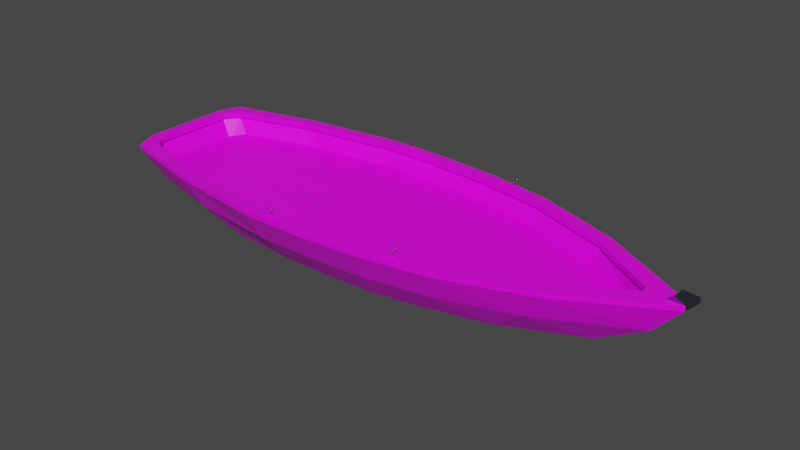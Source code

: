 # Source: FlatBoat.blend  (saved by Blender 2.92.15; exported with 4.5.12 LTS)
import bpy
from mathutils import Matrix  # noqa: F401  (used for matrix-valued properties, if any)

bpy.ops.wm.read_factory_settings(use_empty=True)
scene = bpy.context.scene
scene.name = 'Scene'

# ---- collections
col_collection = bpy.data.collections.new('Collection'); scene.collection.children.link(col_collection)

# ---- images (referenced by path relative to the original .blend; pixels are not part of the script)
import os
ASSET_DIR = os.environ.get("B2B_ASSET_DIR", "")  # directory of the original .blend (textures are referenced by path, not embedded)
HERE = os.path.dirname(os.path.abspath(__file__))  # packed textures are extracted next to this script under _unpacked/

def load_image(name, relpath, width, height, colorspace="sRGB"):
    """Load a texture the original file referenced (path relative to the .blend, or extracted next to this script)."""
    p = next((c for c in (os.path.join(HERE, relpath), os.path.join(ASSET_DIR, relpath)) if relpath and os.path.exists(c)), "")
    if p:
        img = bpy.data.images.load(p, check_existing=True)
        img.name = name
    else:  # same state as the original file: an image datablock whose file is absent (Cycles renders it pink)
        img = bpy.data.images.new(name, width, height)
        img.source = "FILE"
        img.filepath = "//" + (relpath or name)
    img.colorspace_settings.name = colorspace
    return img
img_walnut2_jpg = load_image('walnut2.jpg', 'walnut2.jpg', 1024, 1024, 'sRGB')

# ---- materials (node trees are filled in below, after node groups)
mat_wood1 = bpy.data.materials.new('Wood1')
mat_wood1.alpha_threshold = 0.0
mat_wood1.use_transparent_shadow = False
mat_wood1.line_color = (0.0, 0.0, 0.0, 1.0)
mat_metal1 = bpy.data.materials.new('Metal1')
mat_metal1.use_transparent_shadow = False

# ---- material node trees
mat_wood1.use_nodes = True; mat_wood1.node_tree.nodes.clear()
_N = mat_wood1.node_tree.nodes; _L = mat_wood1.node_tree.links
n0 = _N.new('ShaderNodeOutputMaterial'); n0.name = 'Material Output'; n0.location = (300, 300)
n1 = _N.new('ShaderNodeBsdfPrincipled'); n1.name = 'Principled BSDF'; n1.location = (10, 300)
n1.distribution = 'GGX'
n1.subsurface_method = 'BURLEY'
n1.inputs[2].default_value = 0.4
n1.inputs[3].default_value = 1.45
n1.inputs[27].default_value = (0.0, 0.0, 0.0, 1.0)
n1.inputs[28].default_value = 1.0
n2 = _N.new('ShaderNodeTexImage'); n2.name = 'Image Texture'; n2.location = (-378, 235)
n2.image = img_walnut2_jpg
_L.new(n1.outputs[0], n0.inputs[0])
_L.new(n2.outputs[0], n1.inputs[0])
n0.is_active_output = True
mat_metal1.use_nodes = True; mat_metal1.node_tree.nodes.clear()
_N = mat_metal1.node_tree.nodes; _L = mat_metal1.node_tree.links
n0 = _N.new('ShaderNodeBsdfPrincipled'); n0.name = 'Principled BSDF'; n0.location = (10, 300)
n0.distribution = 'GGX'
n0.subsurface_method = 'BURLEY'
n0.inputs[0].default_value = (0.2893, 0.349, 0.42, 1.0)
n0.inputs[1].default_value = 1.0
n0.inputs[2].default_value = 0.1324
n0.inputs[3].default_value = 1.45
n0.inputs[27].default_value = (0.0, 0.0, 0.0, 1.0)
n0.inputs[28].default_value = 1.0
n1 = _N.new('ShaderNodeOutputMaterial'); n1.name = 'Material Output'; n1.location = (300, 300)
_L.new(n0.outputs[0], n1.inputs[0])
n1.is_active_output = True

# ---- world
world_world = bpy.data.worlds.new('World'); scene.world = world_world
world_world.use_nodes = True; world_world.node_tree.nodes.clear()
_N = world_world.node_tree.nodes; _L = world_world.node_tree.links
n0 = _N.new('ShaderNodeOutputWorld'); n0.name = 'World Output'; n0.location = (300, 300)
n1 = _N.new('ShaderNodeBackground'); n1.name = 'Background'; n1.location = (10, 300)
n1.inputs[0].default_value = (0.05088, 0.05088, 0.05088, 1.0)
_L.new(n1.outputs[0], n0.inputs[0])
n0.is_active_output = True
world_world.color = (0.05088, 0.05088, 0.05088)
world_world.use_sun_shadow = False
world_world.sun_shadow_jitter_overblur = 0.0

# ---- meshes
me_cube_001 = bpy.data.meshes.new('Cube.001')
me_cube_001.from_pydata([(-1.011, 0.976, 3.108), (-1.028, 0.976, -3.401), (0.9627, 0.976, 3.108), (0.9627, 0.976, -3.147), (8.102, 0.8167, -1.928), (8.102, 0.8167, 1.889), (8.102, 0.976, -1.928), (8.102, 0.976, 1.889), (5.354, 0.8167, -2.873), (5.291, 0.976, 2.587), (5.291, 0.976, -2.626), (10.31, 0.8167, -0.1143), (10.31, 0.8167, 0.07574), (10.31, 0.976, 0.07574), (10.31, 0.976, -0.1143), (-4.227, 0.976, -2.716), (-4.227, 0.976, 2.677), (-6.908, 0.8167, 1.911), (-7.265, 0.8167, 1.402), (-7.265, 0.976, 1.402), (-6.908, 0.976, 1.911), (-6.908, 0.976, -1.95), (-7.265, 0.976, -1.441), (-7.265, 0.8167, -1.441), (-6.908, 0.8167, -1.95), (3.132, 0.976, -2.991), (3.132, 0.976, 2.952), (-0.5445, -1.022, 2.124), (-0.5445, -1.022, -2.163), (0.9767, -1.022, 2.119), (0.9767, -1.022, -2.157), (6.4, -1.022, -1.228), (6.4, -1.022, 1.189), (4.31, -1.022, 1.741), (4.31, -1.022, -1.78), (8.884, -1.022, 0.05299), (8.884, -1.022, -0.09156), (-3.013, -1.022, -1.998), (-3.013, -1.022, 1.96), (-5.482, -1.022, 0.8994), (-5.244, -1.022, 1.371), (-5.244, -1.022, -1.41), (-5.482, -1.022, -0.9379), (2.643, -1.022, -2.069), (2.643, -1.022, 2.03), (0.9718, 0.8167, 3.362), (-1.028, 0.8167, 3.362), (-1.028, 0.8167, -3.401), (0.9718, 0.8167, -3.401), (-1.028, 0.976, 3.362), (0.9718, 0.976, 3.362), (0.9718, 0.976, -3.401), (-1.011, 0.976, -3.147), (5.354, 0.8167, 2.834), (-4.274, 0.8167, -2.966), (11.37, 0.976, -0.1143), (7.998, 0.976, -1.694), (-4.274, 0.976, 2.927), (3.163, 0.976, -3.244), (5.354, 0.976, -2.873), (3.163, 0.8167, -3.244), (3.163, 0.8167, 3.205), (3.163, 0.976, 3.205), (5.354, 0.976, 2.834), (11.37, 0.8167, -0.1143), (11.37, 0.8167, 0.07574), (11.37, 0.976, 0.07574), (7.998, 0.976, 1.656), (-4.274, 0.8167, 2.927), (-4.274, 0.976, -2.966), (-7.52, 0.8167, 1.453), (-7.207, 0.8167, 2.209), (-7.207, 0.976, 2.209), (-7.52, 0.976, 1.453), (-7.52, 0.976, -1.491), (-7.207, 0.976, -2.248), (-7.207, 0.8167, -2.248), (-7.52, 0.8167, -1.491), (8.884, -0.8237, -0.1143), (8.884, -0.8237, 0.07574), (-5.244, -0.8237, 1.371), (-5.482, -0.8237, 0.8994), (-5.482, -0.8237, -0.9379), (-5.244, -0.8237, -1.41), (10.84, 0.976, -0.1143), (10.84, 0.976, 0.07574), (11.68, 1.13, -0.1143), (11.68, 1.13, 0.07574), (11.64, 1.255, 0.07574), (11.64, 1.255, -0.1143), (11.15, 1.289, -0.1143), (11.15, 1.289, 0.07574), (11.07, 1.132, 0.07574), (11.07, 1.132, -0.1143), (11.52, 1.132, 0.07574), (11.52, 1.132, -0.1143), (11.52, 0.9731, -0.1143), (11.52, 0.9731, 0.07574), (10.51, -0.1049, -0.1064), (7.512, -0.1049, -1.642), (4.992, -0.1049, -2.422), (2.983, -0.1049, -2.766), (0.9742, -0.1049, -2.894), (-0.8596, -0.1049, -2.897), (-3.836, -0.1049, -2.584), (-6.525, -0.1049, -1.904), (-6.812, -0.1049, -1.264), (-6.812, -0.1049, 1.226), (-6.525, -0.1049, 1.865), (-3.836, -0.1049, 2.546), (-0.8596, -0.1049, 2.858), (0.9742, -0.1049, 2.855), (2.983, -0.1049, 2.727), (4.992, -0.1049, 2.384), (7.512, -0.1049, 1.604), (10.51, -0.1049, 0.06785), (9.957, -0.001424, 0.07574), (9.957, -0.001424, -0.1143), (-6.369, -0.001424, -1.749), (-6.369, -0.001424, 1.71), (-6.679, -0.001424, 1.199), (-6.679, -0.001424, -1.238), (0.9572, 0.8167, 2.956), (-1.001, 0.8167, 2.956), (-1.001, 0.8167, -2.995), (0.9572, 0.8167, -2.995), (-1.001, 0.976, 2.956), (0.9572, 0.976, 2.956), (0.9572, 0.976, -2.995), (-1.001, 0.976, -2.995), (5.253, 0.8167, 2.44), (7.934, 0.8167, 1.518), (-4.196, 0.8167, -2.567), (10.18, 0.976, -0.1143), (7.934, 0.976, -1.557), (-4.196, 0.976, 2.528), (3.114, 0.976, -2.84), (5.253, 0.976, -2.478), (3.114, 0.8167, -2.84), (3.114, 0.8167, 2.802), (3.114, 0.976, 2.802), (5.253, 0.976, 2.44), (10.18, 0.8167, -0.1143), (10.18, 0.8167, 0.07574), (10.18, 0.976, 0.07574), (7.934, 0.976, 1.518), (7.934, 0.8167, -1.557), (5.253, 0.8167, -2.478), (-4.196, 0.8167, 2.528), (-4.196, 0.976, -2.567), (-7.121, 0.8167, 1.356), (-6.82, 0.8167, 1.787), (-6.82, 0.976, 1.787), (-7.121, 0.976, 1.356), (-7.121, 0.976, -1.395), (-6.82, 0.976, -1.826), (-6.82, 0.8167, -1.826), (-7.121, 0.8167, -1.395), (-6.864, 0.8167, -1.888), (10.25, 0.8167, 0.07574), (-7.193, 0.8167, 1.379), (-7.193, 0.8167, -1.418), (10.25, 0.8167, -0.1143), (-6.864, 0.8167, 1.849), (-1.07, 0.8167, 3.1), (-0.9515, 0.8167, 3.108), (-1.07, 0.8167, -3.139), (-0.9515, 0.8167, -3.147), (0.904, 0.8167, 3.108), (1.021, 0.8167, 3.104), (1.021, 0.8167, -3.142), (0.904, 0.8167, -3.147), (5.23, 0.8167, 2.597), (5.348, 0.8167, 2.567), (-4.287, 0.8167, 2.66), (-4.163, 0.8167, 2.686), (-4.163, 0.8167, -2.724), (-4.287, 0.8167, -2.698), (3.191, 0.8167, -2.981), (3.073, 0.8167, -2.995), (3.073, 0.8167, 2.957), (3.191, 0.8167, 2.942), (7.936, 0.8167, 1.677), (8.05, 0.8167, 1.62), (8.05, 0.8167, -1.659), (7.936, 0.8167, -1.716), (5.348, 0.8167, -2.606), (5.23, 0.8167, -2.636), (-0.6042, -0.8237, 2.12), (-0.4846, -0.8237, 2.124), (-0.5445, -0.8237, 2.066), (-0.4846, -0.8237, -2.163), (-0.6042, -0.8237, -2.159), (-0.5445, -0.8237, -2.104), (1.035, -0.8237, -2.154), (0.918, -0.8237, -2.157), (0.9767, -0.8237, -2.099), (0.918, -0.8237, 2.119), (1.035, -0.8237, 2.116), (0.9767, -0.8237, 2.06), (6.333, -0.8237, 1.207), (6.462, -0.8237, 1.161), (6.4, -0.8237, 1.13), (6.462, -0.8237, -1.2), (6.333, -0.8237, -1.245), (6.4, -0.8237, -1.169), (-3.075, -0.8237, 1.943), (-2.947, -0.8237, 1.964), (-3.013, -0.8237, 1.901), (4.37, -0.8237, -1.764), (4.248, -0.8237, -1.791), (4.31, -0.8237, -1.721), (4.248, -0.8237, 1.752), (4.37, -0.8237, 1.726), (4.31, -0.8237, 1.683), (2.702, -0.8237, -2.058), (2.583, -0.8237, -2.072), (2.643, -0.8237, -2.01), (2.583, -0.8237, 2.033), (2.702, -0.8237, 2.02), (2.643, -0.8237, 1.971), (-2.947, -0.8237, -2.003), (-3.075, -0.8237, -1.982), (-3.013, -0.8237, -1.94), (-3.872, -0.001424, 2.399), (-3.747, -0.001424, 2.422), (-0.9099, -0.001424, 2.72), (-0.7909, -0.001424, 2.726), (0.9108, -0.001424, 2.723), (1.028, -0.001424, 2.719), (2.908, -0.001424, 2.599), (3.026, -0.001424, 2.586), (4.898, -0.001424, 2.265), (5.018, -0.001424, 2.237), (7.394, -0.001424, 1.502), (7.514, -0.001424, 1.451), (7.514, -0.001424, -1.489), (7.394, -0.001424, -1.541), (5.018, -0.001424, -2.276), (4.898, -0.001424, -2.304), (3.026, -0.001424, -2.624), (2.908, -0.001424, -2.638), (1.028, -0.001424, -2.758), (0.9108, -0.001424, -2.761), (-0.7909, -0.001424, -2.764), (-0.9099, -0.001424, -2.758), (-3.747, -0.001424, -2.461), (-3.872, -0.001424, -2.437), (-4.271, 0.8167, -2.624), (-4.148, 0.8167, -2.65), (-4.199, 0.8167, -2.584), (8.018, 0.8167, 1.552), (7.904, 0.8167, 1.608), (7.941, 0.8167, 1.534), (-1.065, 0.8167, -3.063), (-0.9465, 0.8167, -3.071), (-1.002, 0.8167, -3.012), (0.9013, 0.8167, -3.071), (1.018, 0.8167, -3.067), (0.9578, 0.8167, -3.012), (7.904, 0.8167, -1.647), (8.018, 0.8167, -1.591), (7.941, 0.8167, -1.573), (5.211, 0.8167, -2.562), (5.329, 0.8167, -2.532), (5.258, 0.8167, -2.495), (5.329, 0.8167, 2.494), (5.211, 0.8167, 2.524), (5.258, 0.8167, 2.457), (-4.148, 0.8167, 2.611), (-4.271, 0.8167, 2.586), (-4.199, 0.8167, 2.545), (-0.9465, 0.8167, 3.032), (-1.065, 0.8167, 3.024), (-1.002, 0.8167, 2.974), (3.064, 0.8167, -2.92), (3.182, 0.8167, -2.906), (3.116, 0.8167, -2.857), (3.182, 0.8167, 2.867), (3.064, 0.8167, 2.881), (3.116, 0.8167, 2.819), (1.018, 0.8167, 3.028), (0.9013, 0.8167, 3.032), (0.9578, 0.8167, 2.974), (-0.6028, -0.7987, 2.087), (-0.4832, -0.7987, 2.09), (-0.4832, -0.7987, -2.129), (-0.6028, -0.7987, -2.125), (1.034, -0.7989, -2.12), (0.917, -0.7989, -2.124), (0.917, -0.7989, 2.085), (1.034, -0.7989, 2.082), (6.321, -0.7976, 1.176), (6.45, -0.7976, 1.131), (6.45, -0.7976, -1.169), (6.321, -0.7976, -1.215), (-3.069, -0.7993, 1.91), (-2.941, -0.7993, 1.931), (4.362, -0.7979, -1.732), (4.241, -0.7979, -1.758), (4.241, -0.7979, 1.72), (4.362, -0.7979, 1.693), (2.698, -0.799, -2.025), (2.58, -0.799, -2.038), (2.58, -0.799, 2.0), (2.698, -0.799, 1.986), (-2.941, -0.7993, -1.969), (-3.069, -0.7993, -1.948), (-3.865, 0.01741, 2.362), (-3.74, 0.02008, 2.387), (-0.908, 0.0197, 2.683), (-0.7891, 0.02063, 2.69), (0.9097, 0.01989, 2.687), (1.027, 0.02, 2.683), (2.904, 0.02012, 2.564), (3.022, 0.01924, 2.549), (4.89, 0.02159, 2.231), (5.009, 0.01988, 2.202), (7.381, 0.02202, 1.47), (7.499, 0.019, 1.417), (7.499, 0.019, -1.456), (7.381, 0.02202, -1.509), (5.009, 0.01988, -2.241), (4.89, 0.02159, -2.27), (3.022, 0.01924, -2.588), (2.904, 0.02012, -2.602), (1.027, 0.02, -2.722), (0.9097, 0.01989, -2.726), (-0.7891, 0.02063, -2.729), (-0.908, 0.0197, -2.722), (-3.74, 0.02008, -2.426), (-3.865, 0.01741, -2.401), (0.9027, 0.8167, -3.109), (1.02, 0.8167, -3.104), (-4.279, 0.8167, 2.622), (-4.156, 0.8167, 2.648), (-1.068, 0.8167, 3.062), (-0.9493, 0.8167, 3.07), (1.02, 0.8167, 3.066), (3.069, 0.8167, 2.919), (3.186, 0.8167, 2.905), (5.221, 0.8167, 2.561), (5.339, 0.8167, 2.531), (7.92, 0.8167, -1.681), (8.034, 0.8167, -1.625), (5.339, 0.8167, -2.569), (5.221, 0.8167, -2.599), (3.186, 0.8167, -2.943), (3.068, 0.8167, -2.957), (0.9027, 0.8167, 3.07), (8.034, 0.8167, 1.586), (7.92, 0.8167, 1.643), (-4.156, 0.8167, -2.687), (-4.279, 0.8167, -2.661), (-1.067, 0.8167, -3.101), (-0.949, 0.8167, -3.109), (-3.015, 0.06771, 2.652), (-3.015, 0.1903, 2.652), (-3.015, 0.06771, -2.698), (-3.015, 0.1903, -2.698), (-1.815, 0.06771, 2.799), (-1.815, 0.1903, 2.799), (-1.815, 0.06771, -2.844), (-1.815, 0.1903, -2.844), (-6.02, 0.06771, 1.964), (-6.02, 0.1903, 1.964), (-6.02, 0.06771, -2.009), (-6.02, 0.1903, -2.009), (-4.696, 0.06771, 2.299), (-4.696, 0.1903, 2.299), (-4.696, 0.06771, -2.344), (-4.696, 0.1903, -2.344), (7.329, 0.06771, 1.69), (7.329, 0.1903, 1.69), (7.329, 0.06771, -1.736), (7.329, 0.1903, -1.736), (6.032, 0.06771, 2.148), (6.032, 0.1903, 2.148), (6.032, 0.06771, -2.194), (6.032, 0.1903, -2.194), (-0.3191, 0.8949, 3.316), (-0.3191, 1.01, 3.316), (-0.3191, 0.8949, 3.154), (-0.3191, 1.01, 3.154), (0.2665, 0.8949, 3.316), (0.2665, 1.01, 3.316), (0.2665, 0.8949, 3.154), (0.2665, 1.01, 3.154), (-0.117, 0.8949, 3.154), (0.06445, 0.8949, 3.154), (0.06445, 1.057, 3.154), (-0.117, 1.057, 3.154), (0.06445, 0.8949, 3.316), (-0.117, 0.8949, 3.316), (-0.117, 1.057, 3.316), (0.06445, 1.057, 3.316), (0.05141, 1.165, 3.248), (0.04361, 1.171, 3.243), (0.04168, 1.172, 3.232), (0.04708, 1.168, 3.224), (0.05574, 1.161, 3.224), (0.06114, 1.157, 3.232), (0.05922, 1.158, 3.243), (-0.02626, 1.127, 3.248), (-0.02626, 1.137, 3.243), (-0.02626, 1.14, 3.232), (-0.02626, 1.133, 3.224), (-0.02626, 1.122, 3.224), (-0.02626, 1.115, 3.232), (-0.02626, 1.117, 3.243), (-0.1039, 1.165, 3.248), (-0.09612, 1.171, 3.243), (-0.09419, 1.172, 3.232), (-0.09959, 1.168, 3.224), (-0.1083, 1.161, 3.224), (-0.1137, 1.157, 3.232), (-0.1117, 1.158, 3.243), (-0.1231, 1.249, 3.248), (-0.1134, 1.246, 3.243), (-0.111, 1.246, 3.232), (-0.1177, 1.247, 3.224), (-0.1285, 1.25, 3.224), (-0.1352, 1.251, 3.232), (-0.1328, 1.251, 3.243), (-0.06936, 1.316, 3.248), (-0.06503, 1.307, 3.243), (-0.06396, 1.305, 3.232), (-0.06696, 1.311, 3.224), (-0.07176, 1.321, 3.224), (-0.07476, 1.327, 3.232), (-0.07369, 1.325, 3.243), (0.01685, 1.316, 3.248), (0.01251, 1.307, 3.243), (0.01144, 1.305, 3.232), (0.01444, 1.311, 3.224), (0.01925, 1.321, 3.224), (0.02225, 1.327, 3.232), (0.02118, 1.325, 3.243), (0.07059, 1.249, 3.248), (0.06086, 1.246, 3.243), (0.05846, 1.246, 3.232), (0.06519, 1.247, 3.224), (0.07599, 1.25, 3.224), (0.08273, 1.251, 3.232), (0.08033, 1.251, 3.243), (-0.02626, 1.127, 3.247), (-0.03478, 1.127, 3.243), (-0.03688, 1.127, 3.232), (-0.03099, 1.127, 3.224), (-0.02153, 1.127, 3.224), (-0.01563, 1.127, 3.232), (-0.01774, 1.127, 3.243), (-0.02626, 1.051, 3.247), (-0.03478, 1.051, 3.243), (-0.03688, 1.051, 3.232), (-0.03099, 1.051, 3.224), (-0.02153, 1.051, 3.224), (-0.01563, 1.051, 3.232), (-0.01774, 1.051, 3.243), (-0.3191, 0.8949, -3.114), (-0.3191, 1.01, -3.114), (-0.3191, 0.8949, -3.276), (-0.3191, 1.01, -3.276), (0.2665, 0.8949, -3.114), (0.2665, 1.01, -3.114), (0.2665, 0.8949, -3.276), (0.2665, 1.01, -3.276), (-0.117, 0.8949, -3.276), (0.06445, 0.8949, -3.276), (0.06445, 1.057, -3.276), (-0.117, 1.057, -3.276), (0.06445, 0.8949, -3.114), (-0.117, 0.8949, -3.114), (-0.117, 1.057, -3.114), (0.06445, 1.057, -3.114), (0.05141, 1.165, -3.182), (0.04361, 1.171, -3.187), (0.04168, 1.172, -3.198), (0.04708, 1.168, -3.206), (0.05574, 1.161, -3.206), (0.06114, 1.157, -3.198), (0.05922, 1.158, -3.187), (-0.02626, 1.127, -3.182), (-0.02626, 1.137, -3.187), (-0.02626, 1.14, -3.198), (-0.02626, 1.133, -3.206), (-0.02626, 1.122, -3.206), (-0.02626, 1.115, -3.198), (-0.02626, 1.117, -3.187), (-0.1039, 1.165, -3.182), (-0.09612, 1.171, -3.187), (-0.09419, 1.172, -3.198), (-0.09959, 1.168, -3.206), (-0.1083, 1.161, -3.206), (-0.1137, 1.157, -3.198), (-0.1117, 1.158, -3.187), (-0.1231, 1.249, -3.182), (-0.1134, 1.246, -3.187), (-0.111, 1.246, -3.198), (-0.1177, 1.247, -3.206), (-0.1285, 1.25, -3.206), (-0.1352, 1.251, -3.198), (-0.1328, 1.251, -3.187), (-0.06936, 1.316, -3.182), (-0.06503, 1.307, -3.187), (-0.06396, 1.305, -3.198), (-0.06696, 1.311, -3.206), (-0.07176, 1.321, -3.206), (-0.07476, 1.327, -3.198), (-0.07369, 1.325, -3.187), (0.01685, 1.316, -3.182), (0.01251, 1.307, -3.187), (0.01144, 1.305, -3.198), (0.01444, 1.311, -3.206), (0.01925, 1.321, -3.206), (0.02225, 1.327, -3.198), (0.02118, 1.325, -3.187), (0.07059, 1.249, -3.182), (0.06086, 1.246, -3.187), (0.05846, 1.246, -3.198), (0.06519, 1.247, -3.206), (0.07599, 1.25, -3.206), (0.08273, 1.251, -3.198), (0.08033, 1.251, -3.187), (-0.02626, 1.127, -3.183), (-0.03478, 1.127, -3.187), (-0.03688, 1.127, -3.198), (-0.03099, 1.127, -3.206), (-0.02153, 1.127, -3.206), (-0.01563, 1.127, -3.198), (-0.01774, 1.127, -3.187), (-0.02626, 1.051, -3.183), (-0.03478, 1.051, -3.187), (-0.03688, 1.051, -3.198), (-0.03099, 1.051, -3.206), (-0.02153, 1.051, -3.206), (-0.01563, 1.051, -3.198), (-0.01774, 1.051, -3.187), (3.926, 0.8949, -2.837), (3.926, 1.01, -2.837), (3.953, 0.8949, -2.997), (3.953, 1.01, -2.997), (4.504, 0.8949, -2.739), (4.504, 1.01, -2.739), (4.531, 0.8949, -2.899), (4.531, 1.01, -2.899), (4.153, 0.8949, -2.963), (4.332, 0.8949, -2.933), (4.332, 1.057, -2.933), (4.153, 1.057, -2.963), (4.304, 0.8949, -2.773), (4.126, 0.8949, -2.803), (4.126, 1.057, -2.803), (4.304, 1.057, -2.773), (4.303, 1.165, -2.843), (4.296, 1.171, -2.849), (4.296, 1.172, -2.86), (4.303, 1.168, -2.867), (4.311, 1.161, -2.866), (4.315, 1.157, -2.856), (4.312, 1.158, -2.846), (4.226, 1.127, -2.855), (4.227, 1.137, -2.86), (4.229, 1.14, -2.871), (4.231, 1.133, -2.879), (4.231, 1.122, -2.879), (4.229, 1.115, -2.871), (4.227, 1.117, -2.86), (4.15, 1.165, -2.868), (4.158, 1.171, -2.872), (4.162, 1.172, -2.882), (4.158, 1.168, -2.892), (4.15, 1.161, -2.893), (4.143, 1.157, -2.886), (4.143, 1.158, -2.875), (4.131, 1.249, -2.872), (4.141, 1.246, -2.875), (4.146, 1.246, -2.885), (4.14, 1.247, -2.895), (4.13, 1.25, -2.897), (4.122, 1.251, -2.889), (4.122, 1.251, -2.878), (4.184, 1.316, -2.863), (4.189, 1.307, -2.867), (4.192, 1.305, -2.877), (4.19, 1.311, -2.886), (4.186, 1.321, -2.887), (4.181, 1.327, -2.879), (4.181, 1.325, -2.868), (4.269, 1.316, -2.848), (4.266, 1.307, -2.854), (4.266, 1.305, -2.865), (4.271, 1.311, -2.873), (4.275, 1.321, -2.872), (4.277, 1.327, -2.863), (4.274, 1.325, -2.852), (4.322, 1.249, -2.839), (4.313, 1.246, -2.846), (4.313, 1.246, -2.857), (4.321, 1.247, -2.864), (4.331, 1.25, -2.862), (4.337, 1.251, -2.853), (4.332, 1.251, -2.842), (4.227, 1.127, -2.856), (4.219, 1.127, -2.862), (4.219, 1.127, -2.873), (4.226, 1.127, -2.88), (4.235, 1.127, -2.878), (4.24, 1.127, -2.869), (4.236, 1.127, -2.859), (4.227, 1.051, -2.856), (4.219, 1.051, -2.862), (4.219, 1.051, -2.873), (4.226, 1.051, -2.88), (4.235, 1.051, -2.878), (4.24, 1.051, -2.869), (4.236, 1.051, -2.859), (3.947, 0.8949, 2.954), (3.947, 1.01, 2.954), (3.922, 0.8949, 2.794), (3.922, 1.01, 2.794), (4.525, 0.8949, 2.864), (4.525, 1.01, 2.864), (4.5, 0.8949, 2.704), (4.5, 1.01, 2.704), (4.121, 0.8949, 2.763), (4.3, 0.8949, 2.735), (4.3, 1.057, 2.735), (4.121, 1.057, 2.763), (4.326, 0.8949, 2.895), (4.146, 0.8949, 2.923), (4.146, 1.057, 2.923), (4.326, 1.057, 2.895), (4.302, 1.165, 2.83), (4.294, 1.171, 2.826), (4.29, 1.172, 2.816), (4.294, 1.168, 2.806), (4.303, 1.161, 2.805), (4.309, 1.157, 2.813), (4.309, 1.158, 2.824), (4.225, 1.127, 2.842), (4.225, 1.137, 2.837), (4.223, 1.14, 2.826), (4.222, 1.133, 2.818), (4.222, 1.122, 2.818), (4.223, 1.115, 2.826), (4.225, 1.117, 2.837), (4.149, 1.165, 2.854), (4.156, 1.171, 2.848), (4.156, 1.172, 2.837), (4.149, 1.168, 2.829), (4.141, 1.161, 2.83), (4.137, 1.157, 2.84), (4.14, 1.158, 2.85), (4.13, 1.249, 2.857), (4.139, 1.246, 2.85), (4.139, 1.246, 2.839), (4.131, 1.247, 2.832), (4.121, 1.25, 2.833), (4.115, 1.251, 2.843), (4.119, 1.251, 2.853), (4.183, 1.316, 2.848), (4.186, 1.307, 2.843), (4.186, 1.305, 2.832), (4.181, 1.311, 2.824), (4.177, 1.321, 2.825), (4.175, 1.327, 2.834), (4.178, 1.325, 2.844), (4.268, 1.316, 2.835), (4.263, 1.307, 2.831), (4.26, 1.305, 2.82), (4.262, 1.311, 2.811), (4.267, 1.321, 2.811), (4.271, 1.327, 2.819), (4.271, 1.325, 2.83), (4.321, 1.249, 2.827), (4.311, 1.246, 2.823), (4.307, 1.246, 2.813), (4.312, 1.247, 2.803), (4.323, 1.25, 2.802), (4.331, 1.251, 2.809), (4.33, 1.251, 2.82), (4.225, 1.127, 2.841), (4.216, 1.127, 2.838), (4.212, 1.127, 2.828), (4.217, 1.127, 2.819), (4.226, 1.127, 2.818), (4.233, 1.127, 2.825), (4.233, 1.127, 2.835), (4.225, 1.051, 2.841), (4.216, 1.051, 2.838), (4.212, 1.051, 2.828), (4.217, 1.051, 2.819), (4.226, 1.051, 2.818), (4.233, 1.051, 2.825), (4.233, 1.051, 2.835), (-6.819, -0.7025, 0.1121), (-7.481, 0.8143, 0.1121), (-6.819, -0.7025, -0.1507), (-7.481, 0.8143, -0.1507), (-5.707, -0.8025, 0.1121), (-6.769, -0.0659, 0.1121), (-5.707, -0.8025, -0.1507), (-6.769, -0.0659, -0.1507)], [], [(60, 58, 59, 8), (48, 47, 1, 51), (69, 54, 76, 75), (73, 74, 77, 70), (62, 61, 53, 63), (92, 94, 88, 91), (7, 5, 65, 66), (4, 6, 55, 64), (46, 49, 57, 68), (1, 47, 54, 69), (71, 72, 73, 70), (75, 76, 77, 74), (68, 57, 72, 71), (8, 59, 6, 4), (63, 53, 5, 7), (48, 51, 58, 60), (206, 208, 223, 222, 83, 82, 81, 80), (245, 246, 221, 192), (52, 3, 51, 1), (188, 190, 193, 192, 221, 223, 208, 207), (201, 235, 116, 79), (56, 14, 84, 55, 6), (0, 16, 57, 49), (25, 10, 59, 58), (247, 118, 83, 222), (237, 238, 209, 204), (9, 26, 62, 63), (186, 185, 343, 260, 264, 345), (14, 13, 85, 84), (13, 67, 7, 66, 85), (10, 56, 6, 59), (116, 117, 78, 79), (119, 224, 206, 80), (236, 203, 78, 117), (67, 9, 63, 7), (15, 52, 1, 69), (215, 217, 220, 219, 212, 214, 211, 210), (194, 196, 199, 198, 218, 220, 217, 216), (20, 19, 73, 72), (22, 21, 75, 74), (241, 242, 194, 216), (243, 244, 191, 195), (16, 20, 72, 57), (19, 22, 74, 73), (158, 248, 250, 132, 156), (118, 121, 82, 83), (21, 15, 69, 75), (3, 25, 58, 51), (120, 119, 80, 81), (121, 120, 81, 82), (62, 26, 2, 50), (268, 267, 278, 280, 139, 130), (14, 56, 134, 133), (9, 67, 145, 141), (25, 3, 128, 136), (159, 251, 253, 131, 143), (283, 282, 272, 274, 123, 122), (15, 21, 155, 149), (256, 255, 257, 259, 125, 124), (277, 276, 263, 265, 147, 138), (250, 249, 254, 256, 124, 132), (3, 52, 129, 128), (253, 252, 266, 268, 130, 131), (160, 161, 157, 150), (0, 2, 127, 126), (56, 10, 137, 134), (22, 19, 153, 154), (259, 258, 275, 277, 138, 125), (67, 13, 144, 145), (99, 98, 36, 31), (99, 31, 34, 100), (100, 34, 43, 101), (101, 43, 30, 102), (102, 30, 28, 103), (103, 28, 37, 104), (104, 37, 41, 105), (105, 41, 42, 106), (106, 42, 39, 107), (107, 39, 40, 108), (108, 40, 38, 109), (109, 38, 27, 110), (110, 27, 29, 111), (111, 29, 44, 112), (112, 44, 33, 113), (113, 33, 32, 114), (114, 32, 35, 115), (98, 64, 65, 115), (239, 240, 215, 210), (225, 226, 188, 207), (233, 234, 200, 213), (231, 232, 212, 219), (197, 199, 196, 195, 191, 193, 190, 189), (203, 205, 202, 201, 79, 78), (229, 230, 218, 198), (93, 92, 91, 90), (87, 86, 89, 88), (90, 91, 88, 89), (96, 95, 89, 86), (97, 96, 86, 87), (95, 93, 90, 89), (94, 97, 87, 88), (66, 65, 97, 94), (55, 84, 93, 95), (65, 64, 96, 97), (64, 55, 95, 96), (84, 85, 92, 93), (85, 66, 94, 92), (40, 39, 42, 41), (37, 38, 40, 41), (28, 27, 38, 37), (28, 30, 29, 27), (32, 31, 36, 35), (33, 34, 31, 32), (44, 43, 34, 33), (29, 30, 43, 44), (36, 98, 115, 35), (5, 114, 115, 65), (53, 113, 114, 5), (61, 112, 113, 53), (68, 109, 110, 46), (71, 108, 109, 68), (70, 107, 108, 71), (77, 106, 107, 70), (76, 105, 106, 77), (54, 104, 105, 76), (47, 103, 104, 54), (48, 102, 103, 47), (60, 101, 102, 48), (8, 100, 101, 60), (4, 99, 100, 8), (4, 64, 98, 99), (23, 18, 120, 121), (18, 17, 119, 120), (24, 23, 121, 118), (178, 187, 346, 263, 276, 347), (176, 166, 354, 254, 249, 352), (180, 169, 338, 281, 279, 339), (182, 173, 342, 266, 252, 351), (12, 183, 350, 251, 159), (184, 11, 162, 261, 344), (227, 228, 197, 189), (12, 11, 117, 116), (209, 211, 214, 213, 200, 202, 205, 204), (172, 181, 340, 278, 267, 341), (174, 17, 163, 270, 334), (170, 179, 348, 275, 258, 333), (336, 337, 165, 164), (167, 171, 332, 257, 255, 355), (24, 177, 353, 248, 158), (138, 136, 128, 125), (124, 125, 128, 129), (132, 124, 129, 149), (156, 132, 149, 155), (150, 153, 152, 151), (153, 150, 157, 154), (154, 157, 156, 155), (151, 152, 135, 148), (135, 126, 123, 148), (122, 123, 126, 127), (139, 122, 127, 140), (140, 141, 130, 139), (131, 130, 141, 145), (136, 138, 147, 137), (137, 147, 146, 134), (134, 146, 142, 133), (143, 144, 133, 142), (144, 143, 131, 145), (52, 15, 149, 129), (16, 0, 126, 135), (271, 270, 163, 151, 148), (265, 264, 260, 262, 146, 147), (10, 25, 136, 137), (2, 26, 140, 127), (163, 160, 150, 151), (262, 261, 162, 142, 146), (19, 20, 152, 153), (21, 22, 154, 155), (26, 9, 141, 140), (161, 158, 156, 157), (162, 159, 143, 142), (274, 273, 269, 271, 148, 123), (13, 14, 133, 144), (280, 279, 281, 283, 122, 139), (20, 16, 135, 152), (45, 111, 112, 61), (46, 110, 111, 45), (50, 45, 61, 62), (46, 45, 50, 49), (50, 2, 0, 49), (165, 168, 228, 227), (17, 174, 224, 119), (11, 12, 159, 162), (23, 24, 158, 161), (169, 180, 230, 229), (179, 170, 242, 241), (17, 18, 160, 163), (184, 236, 117, 11), (181, 172, 232, 231), (166, 176, 246, 245), (18, 23, 161, 160), (235, 183, 12, 116), (177, 24, 118, 247), (185, 186, 238, 237), (173, 182, 234, 233), (175, 164, 226, 225), (171, 167, 244, 243), (187, 178, 240, 239), (188, 189, 190), (191, 192, 193), (194, 195, 196), (197, 198, 199), (200, 201, 202), (203, 204, 205), (206, 207, 208), (209, 210, 211), (212, 213, 214), (215, 216, 217), (218, 219, 220), (221, 222, 223), (248, 249, 250), (251, 252, 253), (254, 255, 256), (257, 258, 259), (260, 261, 262), (263, 264, 265), (266, 267, 268), (269, 270, 271), (272, 273, 274), (275, 276, 277), (278, 279, 280), (281, 282, 283), (200, 234, 318, 292), (227, 165, 337, 311), (166, 245, 329, 354), (235, 201, 293, 319), (242, 170, 333, 326), (224, 174, 334, 308), (171, 243, 327, 332), (212, 232, 316, 300), (175, 225, 309, 335), (233, 213, 301, 317), (240, 178, 347, 324), (179, 241, 325, 348), (218, 230, 314, 304), (231, 219, 305, 315), (263, 346, 345, 264), (275, 348, 347, 276), (251, 350, 351, 252), (257, 332, 333, 258), (260, 343, 344, 261), (266, 342, 341, 267), (278, 340, 339, 279), (165, 227, 226, 164), (309, 297, 296, 308), (311, 285, 284, 310), (313, 291, 290, 312), (315, 305, 304, 314), (317, 301, 300, 316), (319, 293, 292, 318), (321, 295, 294, 320), (323, 299, 298, 322), (325, 303, 302, 324), (327, 289, 288, 326), (329, 287, 286, 328), (331, 307, 306, 330), (335, 309, 308, 334), (337, 311, 310, 336), (338, 313, 312, 349), (340, 315, 314, 339), (342, 317, 316, 341), (350, 319, 318, 351), (343, 321, 320, 344), (346, 323, 322, 345), (348, 325, 324, 347), (332, 327, 326, 333), (354, 329, 328, 355), (353, 331, 330, 352), (244, 167, 355, 328), (237, 204, 295, 321), (177, 247, 331, 353), (169, 229, 313, 338), (203, 236, 320, 294), (246, 176, 352, 330), (228, 168, 349, 312), (239, 210, 299, 323), (181, 231, 315, 340), (209, 238, 322, 298), (230, 180, 339, 314), (241, 216, 303, 325), (207, 208, 297), (173, 233, 317, 342), (215, 240, 324, 302), (232, 172, 341, 316), (225, 207, 297, 309), (243, 195, 289, 327), (206, 224, 308, 296), (183, 235, 319, 350), (194, 242, 326, 288), (234, 182, 351, 318), (227, 189, 285, 311), (245, 192, 287, 329), (188, 226, 310, 284), (185, 237, 321, 343), (191, 244, 328, 286), (236, 184, 344, 320), (229, 198, 291, 313), (247, 222, 307, 331), (197, 228, 312, 290), (187, 239, 323, 346), (221, 246, 330, 306), (238, 186, 345, 322), (337, 336, 273, 272), (226, 164, 336, 310), (269, 273, 164, 175, 335), (282, 349, 168, 165, 272), (281, 338, 349, 282), (269, 335, 334, 270), (248, 353, 352, 249), (255, 254, 354, 355), (292, 202, 200), (293, 202, 201), (292, 293, 202), (300, 214, 212), (213, 214, 301), (300, 301, 214), (304, 220, 218), (305, 220, 219), (304, 305, 220), (290, 199, 197), (291, 199, 198), (290, 291, 199), (284, 190, 188), (285, 190, 189), (284, 285, 190), (206, 208, 296), (296, 297, 208), (306, 223, 221), (307, 223, 222), (306, 307, 223), (286, 193, 191), (287, 193, 192), (286, 287, 193), (289, 196, 195), (288, 196, 194), (288, 289, 196), (302, 217, 215), (303, 217, 216), (302, 303, 217), (299, 211, 210), (298, 211, 209), (298, 299, 211), (294, 205, 203), (204, 205, 295), (294, 295, 205), (356, 357, 359, 358), (358, 359, 363, 362), (362, 363, 361, 360), (360, 361, 357, 356), (358, 362, 360, 356), (363, 359, 357, 361), (364, 365, 367, 366), (366, 367, 371, 370), (370, 371, 369, 368), (368, 369, 365, 364), (366, 370, 368, 364), (371, 367, 365, 369), (372, 373, 375, 374), (374, 375, 379, 378), (378, 379, 377, 376), (376, 377, 373, 372), (374, 378, 376, 372), (379, 375, 373, 377), (380, 381, 383, 382), (387, 390, 395, 385), (386, 387, 385, 384), (382, 388, 393, 380), (384, 385, 395, 392), (391, 383, 381, 394), (389, 390, 387, 386), (393, 394, 381, 380), (389, 386, 384, 392), (391, 394, 395, 390), (389, 392, 393, 388), (394, 393, 392, 395), (390, 389, 388, 391), (382, 383, 391, 388), (396, 403, 409, 402), (397, 404, 403, 396), (398, 405, 404, 397), (399, 406, 405, 398), (400, 407, 406, 399), (401, 408, 407, 400), (402, 409, 408, 401), (403, 410, 416, 409), (404, 411, 410, 403), (405, 412, 411, 404), (406, 413, 412, 405), (407, 414, 413, 406), (408, 415, 414, 407), (409, 416, 415, 408), (410, 417, 423, 416), (411, 418, 417, 410), (412, 419, 418, 411), (413, 420, 419, 412), (414, 421, 420, 413), (415, 422, 421, 414), (416, 423, 422, 415), (417, 424, 430, 423), (418, 425, 424, 417), (419, 426, 425, 418), (420, 427, 426, 419), (421, 428, 427, 420), (422, 429, 428, 421), (423, 430, 429, 422), (424, 431, 437, 430), (425, 432, 431, 424), (426, 433, 432, 425), (427, 434, 433, 426), (428, 435, 434, 427), (429, 436, 435, 428), (430, 437, 436, 429), (431, 438, 444, 437), (432, 439, 438, 431), (433, 440, 439, 432), (434, 441, 440, 433), (435, 442, 441, 434), (436, 443, 442, 435), (437, 444, 443, 436), (438, 396, 402, 444), (439, 397, 396, 438), (440, 398, 397, 439), (441, 399, 398, 440), (442, 400, 399, 441), (443, 401, 400, 442), (444, 402, 401, 443), (445, 452, 458, 451), (446, 453, 452, 445), (447, 454, 453, 446), (448, 455, 454, 447), (449, 456, 455, 448), (450, 457, 456, 449), (451, 458, 457, 450), (459, 460, 462, 461), (466, 469, 474, 464), (465, 466, 464, 463), (461, 467, 472, 459), (463, 464, 474, 471), (470, 462, 460, 473), (468, 469, 466, 465), (472, 473, 460, 459), (468, 465, 463, 471), (470, 473, 474, 469), (468, 471, 472, 467), (473, 472, 471, 474), (469, 468, 467, 470), (461, 462, 470, 467), (475, 482, 488, 481), (476, 483, 482, 475), (477, 484, 483, 476), (478, 485, 484, 477), (479, 486, 485, 478), (480, 487, 486, 479), (481, 488, 487, 480), (482, 489, 495, 488), (483, 490, 489, 482), (484, 491, 490, 483), (485, 492, 491, 484), (486, 493, 492, 485), (487, 494, 493, 486), (488, 495, 494, 487), (489, 496, 502, 495), (490, 497, 496, 489), (491, 498, 497, 490), (492, 499, 498, 491), (493, 500, 499, 492), (494, 501, 500, 493), (495, 502, 501, 494), (496, 503, 509, 502), (497, 504, 503, 496), (498, 505, 504, 497), (499, 506, 505, 498), (500, 507, 506, 499), (501, 508, 507, 500), (502, 509, 508, 501), (503, 510, 516, 509), (504, 511, 510, 503), (505, 512, 511, 504), (506, 513, 512, 505), (507, 514, 513, 506), (508, 515, 514, 507), (509, 516, 515, 508), (510, 517, 523, 516), (511, 518, 517, 510), (512, 519, 518, 511), (513, 520, 519, 512), (514, 521, 520, 513), (515, 522, 521, 514), (516, 523, 522, 515), (517, 475, 481, 523), (518, 476, 475, 517), (519, 477, 476, 518), (520, 478, 477, 519), (521, 479, 478, 520), (522, 480, 479, 521), (523, 481, 480, 522), (524, 531, 537, 530), (525, 532, 531, 524), (526, 533, 532, 525), (527, 534, 533, 526), (528, 535, 534, 527), (529, 536, 535, 528), (530, 537, 536, 529), (538, 539, 541, 540), (545, 548, 553, 543), (544, 545, 543, 542), (540, 546, 551, 538), (542, 543, 553, 550), (549, 541, 539, 552), (547, 548, 545, 544), (551, 552, 539, 538), (547, 544, 542, 550), (549, 552, 553, 548), (547, 550, 551, 546), (552, 551, 550, 553), (548, 547, 546, 549), (540, 541, 549, 546), (554, 561, 567, 560), (555, 562, 561, 554), (556, 563, 562, 555), (557, 564, 563, 556), (558, 565, 564, 557), (559, 566, 565, 558), (560, 567, 566, 559), (561, 568, 574, 567), (562, 569, 568, 561), (563, 570, 569, 562), (564, 571, 570, 563), (565, 572, 571, 564), (566, 573, 572, 565), (567, 574, 573, 566), (568, 575, 581, 574), (569, 576, 575, 568), (570, 577, 576, 569), (571, 578, 577, 570), (572, 579, 578, 571), (573, 580, 579, 572), (574, 581, 580, 573), (575, 582, 588, 581), (576, 583, 582, 575), (577, 584, 583, 576), (578, 585, 584, 577), (579, 586, 585, 578), (580, 587, 586, 579), (581, 588, 587, 580), (582, 589, 595, 588), (583, 590, 589, 582), (584, 591, 590, 583), (585, 592, 591, 584), (586, 593, 592, 585), (587, 594, 593, 586), (588, 595, 594, 587), (589, 596, 602, 595), (590, 597, 596, 589), (591, 598, 597, 590), (592, 599, 598, 591), (593, 600, 599, 592), (594, 601, 600, 593), (595, 602, 601, 594), (596, 554, 560, 602), (597, 555, 554, 596), (598, 556, 555, 597), (599, 557, 556, 598), (600, 558, 557, 599), (601, 559, 558, 600), (602, 560, 559, 601), (603, 610, 616, 609), (604, 611, 610, 603), (605, 612, 611, 604), (606, 613, 612, 605), (607, 614, 613, 606), (608, 615, 614, 607), (609, 616, 615, 608), (617, 618, 620, 619), (624, 627, 632, 622), (623, 624, 622, 621), (619, 625, 630, 617), (621, 622, 632, 629), (628, 620, 618, 631), (626, 627, 624, 623), (630, 631, 618, 617), (626, 623, 621, 629), (628, 631, 632, 627), (626, 629, 630, 625), (631, 630, 629, 632), (627, 626, 625, 628), (619, 620, 628, 625), (633, 640, 646, 639), (634, 641, 640, 633), (635, 642, 641, 634), (636, 643, 642, 635), (637, 644, 643, 636), (638, 645, 644, 637), (639, 646, 645, 638), (640, 647, 653, 646), (641, 648, 647, 640), (642, 649, 648, 641), (643, 650, 649, 642), (644, 651, 650, 643), (645, 652, 651, 644), (646, 653, 652, 645), (647, 654, 660, 653), (648, 655, 654, 647), (649, 656, 655, 648), (650, 657, 656, 649), (651, 658, 657, 650), (652, 659, 658, 651), (653, 660, 659, 652), (654, 661, 667, 660), (655, 662, 661, 654), (656, 663, 662, 655), (657, 664, 663, 656), (658, 665, 664, 657), (659, 666, 665, 658), (660, 667, 666, 659), (661, 668, 674, 667), (662, 669, 668, 661), (663, 670, 669, 662), (664, 671, 670, 663), (665, 672, 671, 664), (666, 673, 672, 665), (667, 674, 673, 666), (668, 675, 681, 674), (669, 676, 675, 668), (670, 677, 676, 669), (671, 678, 677, 670), (672, 679, 678, 671), (673, 680, 679, 672), (674, 681, 680, 673), (675, 633, 639, 681), (676, 634, 633, 675), (677, 635, 634, 676), (678, 636, 635, 677), (679, 637, 636, 678), (680, 638, 637, 679), (681, 639, 638, 680), (682, 689, 695, 688), (683, 690, 689, 682), (684, 691, 690, 683), (685, 692, 691, 684), (686, 693, 692, 685), (687, 694, 693, 686), (688, 695, 694, 687), (696, 697, 699, 698), (698, 699, 703, 702), (702, 703, 701, 700), (700, 701, 697, 696), (698, 702, 700, 696), (703, 699, 697, 701)])
me_cube_001.polygons.foreach_set('use_smooth', [0, 0, 0, 0, 0, 0, 0, 0, 0, 0, 0, 0, 0, 0, 0, 0, 0, 0, 0, 0, 0, 0, 0, 0, 0, 0, 0, 0, 0, 0, 0, 0, 0, 0, 0, 0, 0, 0, 0, 0, 0, 0, 0, 0, 0, 0, 0, 0, 0, 0, 0, 0, 0, 0, 0, 0, 0, 0, 0, 0, 0, 0, 0, 0, 0, 0, 0, 0, 0, 0, 0, 0, 0, 0, 0, 0, 0, 0, 0, 0, 0, 0, 0, 0, 0, 0, 0, 0, 0, 0, 0, 0, 0, 0, 0, 0, 0, 0, 0, 0, 0, 0, 0, 0, 0, 0, 0, 0, 0, 0, 0, 0, 0, 0, 0, 0, 0, 0, 0, 0, 0, 0, 0, 0, 0, 0, 0, 0, 0, 0, 0, 0, 0, 0, 0, 0, 0, 0, 0, 0, 0, 0, 0, 0, 0, 0, 0, 0, 0, 0, 0, 0, 0, 0, 0, 0, 0, 0, 0, 0, 0, 0, 0, 0, 0, 0, 0, 0, 0, 0, 0, 0, 0, 0, 0, 0, 0, 0, 0, 0, 0, 0, 0, 0, 0, 0, 0, 0, 0, 0, 0, 0, 0, 0, 0, 0, 0, 0, 0, 0, 0, 0, 0, 0, 0, 0, 0, 0, 0, 0, 0, 0, 0, 0, 0, 0, 0, 0, 0, 0, 0, 0, 0, 0, 0, 0, 0, 0, 0, 0, 0, 0, 0, 0, 0, 0, 0, 0, 0, 0, 0, 0, 0, 0, 0, 0, 0, 0, 0, 0, 0, 0, 0, 0, 0, 0, 0, 0, 0, 0, 0, 0, 0, 0, 0, 0, 0, 0, 0, 0, 0, 0, 0, 0, 0, 0, 0, 0, 0, 0, 0, 0, 0, 0, 0, 0, 0, 0, 0, 0, 0, 0, 0, 0, 0, 0, 0, 0, 0, 0, 0, 0, 0, 0, 0, 0, 0, 0, 0, 0, 0, 0, 0, 0, 0, 0, 0, 0, 0, 0, 0, 0, 0, 0, 0, 0, 0, 0, 0, 0, 0, 0, 0, 0, 0, 0, 0, 0, 0, 0, 0, 0, 0, 0, 0, 0, 0, 0, 0, 0, 0, 0, 0, 0, 0, 0, 0, 0, 0, 0, 0, 0, 0, 0, 0, 0, 0, 0, 0, 0, 0, 0, 0, 0, 0, 0, 0, 0, 0, 0, 0, 0, 0, 0, 0, 0, 1, 1, 1, 1, 1, 1, 1, 1, 1, 1, 1, 1, 1, 1, 1, 1, 1, 1, 1, 1, 1, 1, 1, 1, 1, 1, 1, 1, 1, 1, 1, 1, 1, 1, 1, 1, 1, 1, 1, 1, 1, 1, 1, 1, 1, 1, 1, 1, 1, 1, 1, 1, 1, 1, 1, 1, 0, 0, 0, 0, 0, 0, 0, 0, 0, 0, 0, 0, 0, 0, 1, 1, 1, 1, 1, 1, 1, 1, 1, 1, 1, 1, 1, 1, 1, 1, 1, 1, 1, 1, 1, 1, 1, 1, 1, 1, 1, 1, 1, 1, 1, 1, 1, 1, 1, 1, 1, 1, 1, 1, 1, 1, 1, 1, 1, 1, 1, 1, 1, 1, 1, 1, 1, 1, 1, 1, 0, 0, 0, 0, 0, 0, 0, 0, 0, 0, 0, 0, 0, 0, 1, 1, 1, 1, 1, 1, 1, 1, 1, 1, 1, 1, 1, 1, 1, 1, 1, 1, 1, 1, 1, 1, 1, 1, 1, 1, 1, 1, 1, 1, 1, 1, 1, 1, 1, 1, 1, 1, 1, 1, 1, 1, 1, 1, 1, 1, 1, 1, 1, 1, 1, 1, 1, 1, 1, 1, 0, 0, 0, 0, 0, 0, 0, 0, 0, 0, 0, 0, 0, 0, 1, 1, 1, 1, 1, 1, 1, 1, 1, 1, 1, 1, 1, 1, 1, 1, 1, 1, 1, 1, 1, 1, 1, 1, 1, 1, 1, 1, 1, 1, 1, 1, 1, 1, 1, 1, 1, 1, 1, 1, 1, 1, 1, 1, 1, 1, 1, 1, 1, 1, 1, 1, 1, 1, 1, 1, 0, 0, 0, 0, 0, 0])
me_cube_001.polygons.foreach_set('material_index', [0, 0, 0, 0, 0, 1, 0, 0, 0, 0, 0, 0, 0, 0, 0, 0, 0, 0, 0, 0, 0, 0, 0, 0, 0, 0, 0, 0, 0, 0, 0, 0, 0, 0, 0, 0, 0, 0, 0, 0, 0, 0, 0, 0, 0, 0, 0, 0, 0, 0, 0, 0, 0, 0, 0, 0, 0, 0, 0, 0, 0, 0, 0, 0, 0, 0, 0, 0, 0, 0, 0, 0, 0, 0, 0, 0, 0, 0, 0, 0, 0, 0, 0, 0, 0, 0, 0, 0, 0, 0, 0, 0, 0, 0, 1, 1, 1, 1, 1, 1, 1, 1, 1, 1, 1, 1, 1, 0, 0, 0, 0, 0, 0, 0, 0, 0, 0, 0, 0, 0, 0, 0, 0, 0, 0, 0, 0, 0, 0, 0, 0, 0, 0, 0, 0, 0, 0, 0, 0, 0, 0, 0, 0, 0, 0, 0, 0, 0, 0, 0, 0, 0, 0, 0, 0, 0, 0, 0, 0, 0, 0, 0, 0, 0, 0, 0, 0, 0, 0, 0, 0, 0, 0, 0, 0, 0, 0, 0, 0, 0, 0, 0, 0, 0, 0, 0, 0, 0, 0, 0, 0, 0, 0, 0, 0, 0, 0, 0, 0, 0, 0, 0, 0, 0, 0, 0, 0, 0, 0, 0, 0, 0, 0, 0, 0, 0, 0, 0, 0, 0, 0, 0, 0, 0, 0, 0, 0, 0, 0, 0, 0, 0, 0, 0, 0, 0, 0, 0, 0, 0, 0, 0, 0, 0, 0, 0, 0, 0, 0, 0, 0, 0, 0, 0, 0, 0, 0, 0, 0, 0, 0, 0, 0, 0, 0, 0, 0, 0, 0, 0, 0, 0, 0, 0, 0, 0, 0, 0, 0, 0, 0, 0, 0, 0, 0, 0, 0, 0, 0, 0, 0, 0, 0, 0, 0, 0, 0, 0, 0, 0, 0, 0, 0, 0, 0, 0, 0, 0, 0, 0, 0, 0, 0, 0, 0, 0, 0, 0, 0, 0, 0, 0, 0, 0, 0, 0, 0, 0, 0, 0, 0, 0, 0, 0, 0, 0, 0, 0, 0, 0, 0, 0, 0, 0, 0, 0, 0, 0, 0, 0, 0, 0, 0, 0, 0, 0, 0, 0, 0, 0, 0, 0, 0, 0, 0, 0, 0, 0, 0, 0, 0, 0, 0, 0, 0, 0, 0, 0, 0, 0, 0, 0, 0, 0, 0, 0, 1, 1, 1, 1, 1, 1, 1, 1, 1, 1, 1, 1, 1, 1, 1, 1, 1, 1, 1, 1, 1, 1, 1, 1, 1, 1, 1, 1, 1, 1, 1, 1, 1, 1, 1, 1, 1, 1, 1, 1, 1, 1, 1, 1, 1, 1, 1, 1, 1, 1, 1, 1, 1, 1, 1, 1, 0, 0, 0, 0, 0, 0, 0, 0, 0, 0, 0, 0, 0, 0, 1, 1, 1, 1, 1, 1, 1, 1, 1, 1, 1, 1, 1, 1, 1, 1, 1, 1, 1, 1, 1, 1, 1, 1, 1, 1, 1, 1, 1, 1, 1, 1, 1, 1, 1, 1, 1, 1, 1, 1, 1, 1, 1, 1, 1, 1, 1, 1, 1, 1, 1, 1, 1, 1, 1, 1, 0, 0, 0, 0, 0, 0, 0, 0, 0, 0, 0, 0, 0, 0, 1, 1, 1, 1, 1, 1, 1, 1, 1, 1, 1, 1, 1, 1, 1, 1, 1, 1, 1, 1, 1, 1, 1, 1, 1, 1, 1, 1, 1, 1, 1, 1, 1, 1, 1, 1, 1, 1, 1, 1, 1, 1, 1, 1, 1, 1, 1, 1, 1, 1, 1, 1, 1, 1, 1, 1, 0, 0, 0, 0, 0, 0, 0, 0, 0, 0, 0, 0, 0, 0, 1, 1, 1, 1, 1, 1, 1, 1, 1, 1, 1, 1, 1, 1, 1, 1, 1, 1, 1, 1, 1, 1, 1, 1, 1, 1, 1, 1, 1, 1, 1, 1, 1, 1, 1, 1, 1, 1, 1, 1, 1, 1, 1, 1, 1, 1, 1, 1, 1, 1, 1, 1, 1, 1, 1, 1, 1, 1, 1, 1, 1, 1])
_uv = me_cube_001.uv_layers.new(name='UVMap')
_uv.uv.foreach_set('vector', [2.687, 0.08755, 2.721, 0.08836, 2.714, 0.5582, 2.68, 0.5573, 2.696, -0.3838, 2.706, -0.815, 2.74, -0.8141, 2.73, -0.3829, 2.76, -1.517, 2.725, -1.518, 2.747, -2.155, 2.781, -2.154, 3.014, 2.083, 3.014, 2.718, 2.98, 2.718, 2.98, 2.083, 3.215, -0.3204, 3.181, -0.3197, 3.173, -0.7919, 3.208, -0.7926, 3.231, -2.023, 3.229, -2.121, 3.255, -2.146, 3.265, -2.042, 3.201, -1.384, 3.167, -1.384, 3.162, -2.086, 3.196, -2.087, 2.676, 1.143, 2.71, 1.144, 2.712, 1.836, 2.678, 1.835, 3.198, 0.5843, 3.232, 0.5836, 3.249, 1.284, 3.214, 1.285, 2.74, -0.8141, 2.706, -0.815, 2.725, -1.518, 2.76, -1.517, 2.98, 1.918, 3.014, 1.918, 3.014, 2.083, 2.98, 2.083, 3.014, 2.88, 2.98, 2.88, 2.98, 2.718, 3.014, 2.718, 3.214, 1.285, 3.249, 1.284, 3.265, 1.918, 3.23, 1.918, 2.68, 0.5573, 2.714, 0.5582, 2.71, 1.144, 2.676, 1.143, 3.208, -0.7926, 3.173, -0.7919, 3.167, -1.384, 3.201, -1.384, 2.696, -0.3838, 2.73, -0.3829, 2.721, 0.08836, 2.687, 0.08755, 1.408, 0.6568, 1.417, 0.6435, 2.246, 0.6435, 2.255, 0.6568, 2.132, 1.125, 2.03, 1.176, 1.634, 1.176, 1.532, 1.125, -1.459, 1.987, -1.459, 2.598, -1.639, 2.426, -1.64, 1.921, -0.9594, 0.5162, -0.9594, 0.09023, -0.9045, 0.08826, -0.9045, 0.5198, 1.37, 0.1237, 1.382, 0.1108, 2.281, 0.1108, 2.293, 0.1237, 2.259, 0.6293, 2.246, 0.6435, 1.417, 0.6435, 1.404, 0.6293, 0.809, 2.414, 0.6248, 2.192, 0.628, 1.656, 0.8095, 1.884, -1.273, -1.428, -1.613, -1.927, -1.613, -2.041, -1.613, -2.155, -1.222, -1.45, -2.308, 0.5162, -2.215, 1.21, -2.269, 1.22, -2.363, 0.5198, -0.9929, -0.378, -1.072, -0.8437, -1.018, -0.8573, -0.9384, -0.3845, -0.3625, 2.291, -0.3623, 1.753, -0.1817, 1.995, -0.1817, 2.463, -1.82, 2.572, -1.821, 2.059, -1.64, 1.921, -1.64, 2.345, -2.196, -0.8437, -2.275, -0.3779, -2.329, -0.3845, -2.249, -0.8573, 0.328, 0.5667, 0.136, 1.125, 0.1286, 1.122, 0.1212, 1.118, 0.3121, 0.5627, 0.3201, 0.5647, -1.613, -1.927, -1.654, -1.927, -1.654, -2.041, -1.613, -2.041, -1.654, -1.927, -1.995, -1.428, -2.045, -1.45, -1.654, -2.155, -1.654, -2.041, -1.072, -0.8437, -1.273, -1.428, -1.222, -1.45, -1.018, -0.8573, 1.816, -2.155, 1.857, -2.155, 1.852, -1.924, 1.811, -1.924, -0.7243, 2.344, -0.7246, 1.811, -0.5409, 1.638, -0.5409, 2.102, 0.988, 1.837, 1.169, 1.612, 1.169, 2.136, 0.9898, 2.366, -1.995, -1.428, -2.196, -0.8437, -2.249, -0.8573, -2.045, -1.45, -1.052, 1.21, -0.9594, 0.5162, -0.9045, 0.5198, -0.9984, 1.22, 2.272, -0.5896, 2.261, -0.577, 1.402, -0.577, 1.392, -0.5896, 1.45, -0.9234, 1.465, -0.9366, 2.199, -0.9366, 2.214, -0.9234, 2.292, -0.2301, 2.28, -0.2174, 1.383, -0.2174, 1.371, -0.2301, 1.389, -0.5641, 1.402, -0.577, 2.261, -0.577, 2.274, -0.5641, -2.05, 1.788, -1.94, 1.866, -1.951, 1.921, -2.115, 1.853, -1.327, 1.866, -1.218, 1.788, -1.153, 1.853, -1.316, 1.921, -0.3603, 2.498, -0.3604, 2.903, -0.5409, 2.901, -0.5407, 2.567, 1.55, 2.536, 1.55, 2.903, 1.369, 2.836, 1.369, 2.533, -2.215, 1.21, -2.05, 1.788, -2.115, 1.853, -2.269, 1.22, -1.94, 1.866, -1.327, 1.866, -1.316, 1.921, -1.951, 1.921, 0.1731, -2.068, 0.332, -1.509, 0.3233, -1.493, 0.3196, -1.493, 0.1598, -2.059, 2.21, 1.368, 2.1, 1.435, 2.03, 1.176, 2.132, 1.125, -1.218, 1.788, -1.052, 1.21, -0.9984, 1.22, -1.153, 1.853, -0.9594, 0.09023, -0.9929, -0.378, -0.9384, -0.3845, -0.9045, 0.08826, 1.574, 1.435, 1.464, 1.368, 1.532, 1.125, 1.634, 1.176, 2.1, 1.435, 1.574, 1.435, 1.634, 1.176, 2.03, 1.176, -2.329, -0.3845, -2.275, -0.3779, -2.308, 0.09026, -2.363, 0.0883, -0.764, 0.5471, -0.7785, 0.5371, -0.8525, 0.09912, -0.8421, 0.08502, -0.8384, 0.08457, -0.7604, 0.5461, -1.613, -1.927, -1.273, -1.428, -1.302, -1.414, -1.613, -1.899, -2.196, -0.8437, -1.995, -1.428, -1.965, -1.414, -2.164, -0.8356, -0.9929, -0.378, -0.9594, 0.09023, -0.9921, 0.0914, -1.025, -0.374, -0.2504, 1.624, -0.5689, 1.143, -0.565, 1.126, -0.5616, 1.124, -0.2504, 1.609, -0.8755, -0.3807, -0.8882, -0.3929, -0.8882, -0.7916, -0.8756, -0.8037, -0.8718, -0.8034, -0.8718, -0.3809, -1.052, 1.21, -1.218, 1.788, -1.244, 1.769, -1.084, 1.203, 0.4157, -0.8036, 0.4283, -0.7915, 0.4283, -0.3928, 0.4157, -0.3806, 0.4119, -0.3807, 0.412, -0.8033, 0.3823, 0.08514, 0.3927, 0.09925, 0.3186, 0.5372, 0.3041, 0.5472, 0.3005, 0.5462, 0.3786, 0.08469, 0.3233, -1.493, 0.3375, -1.482, 0.4266, -0.8171, 0.4157, -0.8036, 0.412, -0.8033, 0.3196, -1.493, -0.9594, 0.09023, -0.9594, 0.5162, -0.9921, 0.514, -0.9921, 0.0914, -0.565, 1.126, -0.581, 1.118, -0.772, 0.5626, -0.764, 0.5471, -0.7604, 0.5461, -0.5616, 1.124, -0.5316, -2.139, 0.07176, -2.139, 0.06682, -2.124, -0.5267, -2.124, -2.308, 0.5162, -2.308, 0.09026, -2.276, 0.09143, -2.276, 0.514, -1.273, -1.428, -1.072, -0.8437, -1.103, -0.8356, -1.302, -1.414, -1.327, 1.866, -1.94, 1.866, -1.931, 1.834, -1.337, 1.834, 0.4157, -0.3806, 0.4274, -0.3675, 0.3957, 0.07384, 0.3823, 0.08514, 0.3786, 0.08469, 0.4119, -0.3807, -1.995, -1.428, -1.654, -1.927, -1.654, -1.899, -1.965, -1.414, 2.483, 1.009, 2.484, 1.644, 2.294, 1.29, 2.295, 0.7619, 2.483, 1.009, 2.295, 0.7619, 2.299, 0.3151, 2.488, 0.4715, 2.488, 0.4715, 2.299, 0.3151, 2.305, -0.04214, 2.494, 0.04075, 2.494, 0.04075, 2.305, -0.04214, 2.312, -0.4008, 2.502, -0.3915, 2.502, -0.3915, 2.312, -0.4008, 2.319, -0.7288, 2.511, -0.7869, 2.511, -0.7869, 2.319, -0.7288, 2.333, -1.262, 2.528, -1.431, 2.528, -1.431, 2.333, -1.262, 2.349, -1.747, 2.548, -2.015, 0.5055, 1.52, 0.6072, 1.244, 0.709, 1.296, 0.6435, 1.582, 0.6435, 1.582, 0.709, 1.296, 1.105, 1.296, 1.181, 1.582, 1.181, 1.582, 1.105, 1.296, 1.207, 1.244, 1.319, 1.52, 3.031, 1.776, 2.83, 1.504, 2.817, 1.022, 3.016, 1.195, 3.016, 1.195, 2.817, 1.022, 2.806, 0.4893, 3.001, 0.5524, 3.001, 0.5524, 2.806, 0.4893, 2.799, 0.1611, 2.993, 0.1568, 2.993, 0.1568, 2.799, 0.1611, 2.793, -0.1983, 2.985, -0.2764, 2.985, -0.2764, 2.793, -0.1983, 2.787, -0.5575, 2.979, -0.7094, 2.979, -0.7094, 2.787, -0.5575, 2.781, -1.008, 2.972, -1.252, 1.262, -1.509, 1.168, -1.268, 0.9224, -1.804, 0.9305, -2.155, 1.813, 2.848, 1.809, 2.652, 1.85, 2.653, 1.85, 2.849, 0.6232, 2.918, 0.6232, 2.513, 0.8037, 2.445, 0.8037, 2.779, 1.551, 2.442, 1.55, 1.833, 1.733, 1.763, 1.733, 2.267, -2.183, 2.552, -2.182, 2.034, -1.999, 2.259, -1.999, 2.686, 0.9896, 2.915, 0.9896, 2.509, 1.173, 2.644, 1.173, 2.98, 1.371, -0.2048, 1.383, -0.2174, 2.28, -0.2174, 2.293, -0.2048, 2.294, 0.09788, 2.281, 0.1108, 1.382, 0.1108, 1.369, 0.09788, 2.086, -1.401, 2.08, -1.388, 1.584, -1.388, 1.577, -1.401, 1.811, -1.924, 1.852, -1.924, -0.7215, 2.464, -0.7213, 2.87, -0.9042, 2.805, -0.9045, 2.47, -1.001, 2.741, -1.001, 2.7, -0.9669, 2.7, -0.9669, 2.741, -1.678, 2.77, -1.678, 2.729, -1.651, 2.729, -1.651, 2.77, -1.678, 2.792, -1.719, 2.792, -1.719, 2.688, -1.678, 2.688, 2.711, 1.869, 2.745, 1.87, 2.771, 1.895, 2.744, 1.904, -1.64, 2.723, -1.599, 2.722, -1.599, 2.756, -1.64, 2.757, 2.745, 1.87, 2.748, 1.772, 2.781, 1.791, 2.771, 1.895, 3.229, -2.121, 3.195, -2.121, 3.228, -2.155, 3.255, -2.146, 3.196, -2.087, 3.162, -2.086, 3.195, -2.121, 3.229, -2.121, 2.712, 1.836, 2.715, 1.722, 2.748, 1.772, 2.745, 1.87, -1.64, 2.689, -1.599, 2.688, -1.599, 2.722, -1.64, 2.723, 2.678, 1.835, 2.712, 1.836, 2.745, 1.87, 2.711, 1.869, -1.613, -2.041, -1.654, -2.041, -1.653, -2.09, -1.612, -2.09, 3.199, -1.973, 3.196, -2.087, 3.229, -2.121, 3.231, -2.023, 1.207, 1.244, 1.105, 1.296, 0.709, 1.296, 0.6072, 1.244, 0.4802, 0.7631, 1.334, 0.7631, 1.207, 1.244, 0.6072, 1.244, 0.4447, 0.2304, 1.369, 0.2304, 1.334, 0.7631, 0.4802, 0.7631, 0.4447, 0.2304, 0.4458, -0.09787, 1.368, -0.09787, 1.369, 0.2304, 1.168, -1.268, 0.6462, -1.268, 0.8913, -1.804, 0.9224, -1.804, 1.287, -0.8171, 0.5271, -0.8171, 0.6462, -1.268, 1.168, -1.268, 1.349, -0.4575, 0.4649, -0.4575, 0.5271, -0.8171, 1.287, -0.8171, 1.368, -0.09787, 0.4458, -0.09787, 0.4649, -0.4575, 1.349, -0.4575, 0.8913, -1.804, 0.8929, -2.155, 0.9305, -2.155, 0.9224, -1.804, 3.167, -1.384, 2.972, -1.252, 2.967, -1.896, 3.162, -2.086, 3.173, -0.7919, 2.979, -0.7094, 2.972, -1.252, 3.167, -1.384, 3.181, -0.3197, 2.985, -0.2764, 2.979, -0.7094, 3.173, -0.7919, 3.214, 1.285, 3.016, 1.195, 3.001, 0.5524, 3.198, 0.5843, 3.23, 1.918, 3.031, 1.776, 3.016, 1.195, 3.214, 1.285, 2.98, 2.083, 2.781, 2.129, 2.781, 1.99, 2.98, 1.918, 2.98, 2.718, 2.781, 2.666, 2.781, 2.129, 2.98, 2.083, 2.98, 2.88, 2.781, 2.803, 2.781, 2.666, 2.98, 2.718, 2.725, -1.518, 2.528, -1.431, 2.548, -2.015, 2.747, -2.155, 2.706, -0.815, 2.511, -0.7869, 2.528, -1.431, 2.725, -1.518, 2.696, -0.3838, 2.502, -0.3915, 2.511, -0.7869, 2.706, -0.815, 2.687, 0.08755, 2.494, 0.04075, 2.502, -0.3915, 2.696, -0.3838, 2.68, 0.5573, 2.488, 0.4715, 2.494, 0.04075, 2.687, 0.08755, 2.676, 1.143, 2.483, 1.009, 2.488, 0.4715, 2.68, 0.5573, 2.676, 1.143, 2.678, 1.835, 2.484, 1.644, 2.483, 1.009, 1.169, 2.303, 1.169, 1.69, 1.348, 1.737, 1.348, 2.262, 1.169, 1.69, 1.171, 1.582, 1.349, 1.628, 1.348, 1.737, 1.171, 2.415, 1.169, 2.303, 1.348, 2.262, 1.349, 2.374, 0.409, 0.1012, 0.3345, 0.5412, 0.3266, 0.5392, 0.3186, 0.5372, 0.3927, 0.09925, 0.4008, 0.1002, 0.3535, -1.486, 0.443, -0.8182, 0.4348, -0.8176, 0.4266, -0.8171, 0.3375, -1.482, 0.3455, -1.484, -0.8719, 0.07566, -0.9036, -0.3671, -0.8955, -0.3674, -0.8872, -0.3677, -0.8556, 0.07371, -0.8637, 0.07469, -0.5959, 1.125, -0.7879, 0.5666, -0.78, 0.5647, -0.772, 0.5626, -0.581, 1.118, -0.5885, 1.121, -0.2504, 1.638, -0.5836, 1.15, -0.5762, 1.146, -0.5689, 1.143, -0.2504, 1.624, 0.1237, 1.15, -0.2094, 1.638, -0.2094, 1.624, 0.1091, 1.143, 0.1164, 1.146, 1.55, 1.807, 1.55, 1.44, 1.733, 1.435, 1.733, 1.737, -2.322, 2.863, -2.363, 2.863, -2.363, 2.686, -2.322, 2.687, 2.208, -0.9495, 2.199, -0.9366, 1.465, -0.9366, 1.455, -0.9495, 1.567, -1.373, 1.584, -1.388, 2.08, -1.388, 2.096, -1.373, -0.7944, 0.5411, -0.8688, 0.1011, -0.8607, 0.1001, -0.8525, 0.09912, -0.7785, 0.5371, -0.7865, 0.5391, -0.8078, -1.512, -0.6463, -2.078, -0.633, -2.068, -0.7918, -1.509, -0.7997, -1.511, 0.4438, -0.3669, 0.412, 0.07578, 0.4039, 0.07481, 0.3957, 0.07384, 0.4274, -0.3675, 0.4356, -0.3672, -0.8947, -0.8178, -0.8964, -0.7923, -0.9045, -0.7927, -0.9028, -0.8183, 0.4447, -0.7926, 0.4447, -0.3922, 0.4365, -0.3925, 0.4283, -0.3928, 0.4283, -0.7915, 0.4365, -0.7921, 0.1865, -2.078, 0.348, -1.512, 0.34, -1.511, 0.332, -1.509, 0.1731, -2.068, 3.353, -0.01287, 3.318, -0.01295, 3.319, -0.4786, 3.353, -0.4785, 3.354, -0.9011, 3.353, -0.4785, 3.319, -0.4786, 3.32, -0.9012, 3.358, -1.59, 3.354, -0.9011, 3.32, -0.9012, 3.324, -1.59, 3.363, -2.155, 3.358, -1.59, 3.324, -1.59, 3.329, -2.155, -0.9997, 2.609, -0.9653, 2.609, -0.9663, 2.7, -1.001, 2.7, -0.9653, 2.609, -0.9997, 2.609, -0.9997, 2.015, -0.9653, 2.015, -0.9653, 2.015, -0.9997, 2.015, -1.001, 1.921, -0.9663, 1.921, 3.318, 1.523, 3.284, 1.524, 3.274, 0.9631, 3.309, 0.963, 3.274, 0.9631, 3.267, 0.2773, 3.302, 0.2772, 3.309, 0.963, 3.3, -0.1452, 3.302, 0.2772, 3.267, 0.2773, 3.265, -0.1451, 3.299, -0.6115, 3.3, -0.1452, 3.265, -0.1451, 3.265, -0.6114, 3.265, -0.6114, 3.266, -1.075, 3.301, -1.075, 3.299, -0.6115, 3.307, -1.66, 3.301, -1.075, 3.266, -1.075, 3.272, -1.66, 3.318, -0.01295, 3.353, -0.01287, 3.354, 0.4491, 3.319, 0.4491, 3.319, 0.4491, 3.354, 0.4491, 3.357, 1.029, 3.323, 1.029, 3.323, 1.029, 3.357, 1.029, 3.363, 1.515, 3.329, 1.515, -1.678, 2.688, -1.644, 2.688, -1.644, 2.729, -1.678, 2.729, 3.284, -2.155, 3.318, -2.155, 3.307, -1.66, 3.272, -1.66, -0.9594, 0.5162, -1.052, 1.21, -1.084, 1.203, -0.9921, 0.514, -2.215, 1.21, -2.308, 0.5162, -2.276, 0.514, -2.183, 1.203, -0.7831, -1.494, -0.7918, -1.509, -0.633, -2.068, -0.6196, -2.059, -0.7795, -1.493, 0.3041, 0.5472, 0.3121, 0.5627, 0.1212, 1.118, 0.1051, 1.126, 0.1017, 1.125, 0.3005, 0.5462, -1.072, -0.8437, -0.9929, -0.378, -1.025, -0.374, -1.103, -0.8356, -2.308, 0.09026, -2.275, -0.3779, -2.242, -0.374, -2.276, 0.09143, -0.633, -2.068, -0.5316, -2.139, -0.5267, -2.124, -0.6196, -2.059, 0.1051, 1.126, 0.1091, 1.143, -0.2094, 1.624, -0.2094, 1.609, 0.1017, 1.125, -1.94, 1.866, -2.05, 1.788, -2.024, 1.769, -1.931, 1.834, -1.218, 1.788, -1.327, 1.866, -1.337, 1.834, -1.244, 1.769, -2.275, -0.3779, -2.196, -0.8437, -2.164, -0.8356, -2.242, -0.374, 0.07176, -2.139, 0.1731, -2.068, 0.1598, -2.059, 0.06682, -2.124, -0.2094, 1.624, -0.2504, 1.624, -0.2504, 1.609, -0.2094, 1.609, -0.8756, -0.8037, -0.8865, -0.8172, -0.7973, -1.482, -0.7831, -1.494, -0.7795, -1.493, -0.8718, -0.8034, -1.654, -1.927, -1.613, -1.927, -1.613, -1.899, -1.654, -1.899, -0.8421, 0.08502, -0.8556, 0.07371, -0.8872, -0.3677, -0.8755, -0.3807, -0.8718, -0.3809, -0.8384, 0.08457, -2.05, 1.788, -2.215, 1.21, -2.183, 1.203, -2.024, 1.769, 3.189, 0.1528, 2.993, 0.1568, 2.985, -0.2764, 3.181, -0.3197, 3.198, 0.5843, 3.001, 0.5524, 2.993, 0.1568, 3.189, 0.1528, 3.224, 0.1521, 3.189, 0.1528, 3.181, -0.3197, 3.215, -0.3204, 3.198, 0.5843, 3.189, 0.1528, 3.224, 0.1521, 3.232, 0.5836, -2.363, 0.0883, -2.308, 0.09026, -2.308, 0.5162, -2.363, 0.5198, 1.369, 1.844, 1.37, 1.444, 1.55, 1.44, 1.55, 1.807, -0.904, 2.459, -0.9045, 1.9, -0.7246, 1.811, -0.7243, 2.344, -0.2094, 1.638, -0.2504, 1.638, -0.2504, 1.624, -0.2094, 1.624, 0.07671, -2.155, 0.1865, -2.078, 0.1731, -2.068, 0.07176, -2.139, -0.5414, 2.459, -0.5414, 2.903, -0.7213, 2.87, -0.7215, 2.464, -0.182, 2.463, -0.182, 2.906, -0.3604, 2.903, -0.3603, 2.498, -0.6463, -2.078, -0.5366, -2.155, -0.5316, -2.139, -0.633, -2.068, 0.8095, 1.951, 0.988, 1.837, 0.9898, 2.366, 0.8125, 2.441, 0.8096, 2.883, 0.8095, 2.441, 0.9896, 2.509, 0.9896, 2.915, -1.28, 2.021, -1.28, 2.688, -1.459, 2.598, -1.459, 1.987, -0.5366, -2.155, 0.07671, -2.155, 0.07176, -2.139, -0.5316, -2.139, 0.6248, 2.192, 0.4447, 2.081, 0.4502, 1.582, 0.628, 1.656, -0.5409, 2.202, -0.5406, 1.638, -0.3623, 1.753, -0.3625, 2.291, -1.998, 2.688, -1.999, 2.128, -1.821, 2.059, -1.82, 2.572, -2.363, 2.485, -2.361, 1.921, -2.182, 2.034, -2.183, 2.552, 1.372, 2.533, 1.369, 1.869, 1.55, 1.833, 1.551, 2.442, 1.728, 2.538, 1.728, 2.938, 1.55, 2.903, 1.55, 2.536, 0.4447, 2.988, 0.4447, 2.548, 0.6232, 2.513, 0.6232, 2.918, 1.37, 0.1237, 1.369, 0.09788, 1.382, 0.1108, 2.294, 0.09788, 2.293, 0.1237, 2.281, 0.1108, 2.292, -0.2301, 2.293, -0.2048, 2.28, -0.2174, 1.371, -0.2048, 1.371, -0.2301, 1.383, -0.2174, 1.567, -1.373, 1.577, -1.401, 1.584, -1.388, 2.086, -1.401, 2.096, -1.373, 2.08, -1.388, 1.408, 0.6568, 1.404, 0.6293, 1.417, 0.6435, 2.208, -0.9495, 2.214, -0.9234, 2.199, -0.9366, 1.45, -0.9234, 1.455, -0.9495, 1.465, -0.9366, 2.272, -0.5896, 2.274, -0.5641, 2.261, -0.577, 1.389, -0.5641, 1.392, -0.5896, 1.402, -0.577, 2.259, 0.6293, 2.255, 0.6568, 2.246, 0.6435, 0.332, -1.509, 0.3375, -1.482, 0.3233, -1.493, -0.5689, 1.143, -0.581, 1.118, -0.565, 1.126, 0.4266, -0.8171, 0.4283, -0.7915, 0.4157, -0.8036, 0.4283, -0.3928, 0.4274, -0.3675, 0.4157, -0.3806, 0.1212, 1.118, 0.1091, 1.143, 0.1051, 1.126, 0.3186, 0.5372, 0.3121, 0.5627, 0.3041, 0.5472, -0.772, 0.5626, -0.7785, 0.5371, -0.764, 0.5471, -0.7973, -1.482, -0.7918, -1.509, -0.7831, -1.494, -0.8882, -0.7916, -0.8865, -0.8172, -0.8756, -0.8037, 0.3957, 0.07384, 0.3927, 0.09925, 0.3823, 0.08514, -0.8525, 0.09912, -0.8556, 0.07371, -0.8421, 0.08502, -0.8872, -0.3677, -0.8882, -0.3929, -0.8755, -0.3807, 1.355, 1.803, 1.355, 2.092, 1.349, 2.093, 1.349, 1.805, 1.364, 1.872, 1.364, 2.067, 1.357, 2.063, 1.355, 1.873, 1.196, 2.828, 1.175, 2.634, 1.184, 2.634, 1.203, 2.824, 0.6248, 2.192, 0.809, 2.414, 0.8037, 2.417, 0.6208, 2.195, -0.09712, 2.833, -0.0762, 2.639, -0.0692, 2.644, -0.08809, 2.833, 2.183, 2.836, 2.202, 2.652, 2.209, 2.655, 2.192, 2.835, -0.1041, 3.053, -0.125, 2.859, -0.116, 2.859, -0.09712, 3.049, 2.174, 3.052, 2.157, 2.842, 2.166, 2.841, 2.183, 3.05, 2.069, 3.045, 2.049, 2.858, 2.058, 2.859, 2.077, 3.041, 1.733, 2.856, 1.749, 2.652, 1.758, 2.654, 1.742, 2.857, 0.01397, 2.831, 0.03471, 2.639, 0.04178, 2.644, 0.02298, 2.831, 0.08946, 3.044, 0.06942, 2.853, 0.07838, 2.853, 0.09654, 3.04, 0.06047, 3.047, 0.04178, 2.831, 0.05077, 2.831, 0.06942, 3.046, 2.077, 2.864, 2.095, 2.652, 2.104, 2.653, 2.086, 2.864, 0.3186, 0.5372, 0.3266, 0.5392, 0.3201, 0.5647, 0.3121, 0.5627, 0.3957, 0.07384, 0.4039, 0.07481, 0.4008, 0.1002, 0.3927, 0.09925, -0.5689, 1.143, -0.5762, 1.146, -0.5885, 1.121, -0.581, 1.118, 0.4283, -0.3928, 0.4365, -0.3925, 0.4356, -0.3672, 0.4274, -0.3675, 0.1212, 1.118, 0.1286, 1.122, 0.1164, 1.146, 0.1091, 1.143, -0.772, 0.5626, -0.78, 0.5647, -0.7865, 0.5391, -0.7785, 0.5371, -0.8525, 0.09912, -0.8607, 0.1001, -0.8637, 0.07469, -0.8556, 0.07371, 1.369, 1.844, 1.55, 1.807, 1.55, 1.833, 1.369, 1.869, 2.596, 2.632, 2.627, 2.882, 2.605, 2.865, 2.574, 2.616, 0.2252, 2.825, 0.24, 3.02, 0.2153, 3.013, 0.2007, 2.818, 1.783, 2.828, 1.784, 3.011, 1.758, 3.01, 1.758, 2.827, 0.24, 2.841, 0.2549, 2.648, 0.2796, 2.641, 0.2647, 2.834, 2.719, 2.142, 2.747, 1.917, 2.769, 1.904, 2.742, 2.129, 0.6208, 2.195, 0.8037, 2.417, 0.8038, 2.445, 0.6201, 2.221, 0.9832, 1.808, 1.164, 1.582, 1.164, 1.61, 0.9838, 1.834, 2.703, 2.62, 2.731, 2.845, 2.708, 2.832, 2.681, 2.607, 0.1851, 2.823, 0.2007, 3.015, 0.1762, 3.008, 0.1607, 2.816, 1.784, 2.837, 1.784, 2.658, 1.809, 2.657, 1.809, 2.837, 0.2796, 2.839, 0.294, 2.648, 0.3188, 2.641, 0.3043, 2.832, 2.627, 2.684, 2.659, 2.438, 2.681, 2.422, 2.649, 2.669, 2.627, 2.437, 2.596, 2.632, 2.574, 2.616, 2.606, 2.422, 0.24, 2.647, 0.2252, 2.825, 0.2007, 2.818, 0.2156, 2.639, 1.784, 2.653, 1.783, 2.828, 1.758, 2.827, 1.758, 2.652, 0.255, 3.018, 0.24, 2.841, 0.2647, 2.834, 0.2796, 3.012, 2.747, 2.328, 2.719, 2.142, 2.742, 2.129, 2.769, 2.315, 0.4451, 2.084, 0.6208, 2.195, 0.6201, 2.221, 0.445, 2.109, 0.8097, 1.923, 0.9832, 1.808, 0.9838, 1.834, 0.8097, 1.947, 2.731, 2.435, 2.703, 2.62, 2.681, 2.607, 2.709, 2.422, 0.2007, 2.646, 0.1851, 2.823, 0.1607, 2.816, 0.1762, 2.639, 1.784, 3.011, 1.784, 2.837, 1.809, 2.837, 1.809, 3.011, 0.2942, 3.016, 0.2796, 2.839, 0.3043, 2.832, 0.3188, 3.009, 2.659, 2.877, 2.627, 2.684, 2.649, 2.669, 2.681, 2.861, -0.0136, 2.833, 0.006968, 2.639, 0.01397, 2.644, -0.0046, 2.833, 1.364, 1.583, 1.364, 1.872, 1.358, 1.871, 1.358, 1.582, 2.124, 3.04, 2.104, 2.856, 2.113, 2.856, 2.132, 3.037, -0.04827, 3.053, -0.0692, 2.859, -0.06018, 2.859, -0.0413, 3.048, 1.169, 1.612, 0.988, 1.837, 0.9838, 1.834, 1.164, 1.61, 2.209, 2.837, 2.228, 2.652, 2.235, 2.655, 2.218, 2.835, 0.4161, 2.833, 0.437, 2.639, 0.444, 2.644, 0.4251, 2.833, 2.251, 2.859, 2.267, 2.652, 2.276, 2.654, 2.26, 2.86, 2.097, 3.055, 2.077, 2.864, 2.086, 2.864, 2.104, 3.051, 2.149, 3.05, 2.132, 2.841, 2.14, 2.841, 2.157, 3.048, 0.04178, 2.831, 0.06234, 2.639, 0.06942, 2.644, 0.05077, 2.831, 0.06942, 2.853, 0.08763, 2.639, 0.09654, 2.641, 0.07838, 2.853, -0.9064, 2.3, -0.9064, 2.32, -0.9124, 2.304, 1.751, 3.044, 1.733, 2.856, 1.742, 2.857, 1.758, 3.041, 0.03282, 3.046, 0.01397, 2.831, 0.02298, 2.831, 0.04178, 3.045, 2.157, 2.842, 2.176, 2.652, 2.183, 2.655, 2.166, 2.841, 2.049, 2.858, 2.068, 2.652, 2.077, 2.653, 2.058, 2.859, -0.125, 2.859, -0.1061, 2.639, -0.09712, 2.64, -0.116, 2.859, 2.201, 3.036, 2.183, 2.836, 2.192, 2.835, 2.209, 3.034, -0.9046, 1.921, -0.9046, 2.099, -0.9124, 2.095, -0.9117, 1.922, -0.07819, 3.053, -0.09712, 2.833, -0.08809, 2.833, -0.0692, 3.052, 1.364, 2.246, 1.364, 2.427, 1.357, 2.425, 1.356, 2.249, 1.358, 1.582, 1.358, 1.803, 1.349, 1.803, 1.349, 1.583, 1.175, 2.634, 1.194, 2.415, 1.203, 2.415, 1.184, 2.634, -0.02257, 3.051, -0.0413, 2.833, -0.03229, 2.833, -0.0136, 3.05, -0.9047, 2.099, -0.9047, 2.278, -0.9124, 2.275, -0.9119, 2.1, 0.005013, 3.052, -0.0136, 2.833, -0.0046, 2.833, 0.01397, 3.051, 1.364, 2.067, 1.364, 2.246, 1.357, 2.244, 1.356, 2.069, -0.0692, 2.859, -0.05028, 2.639, -0.0413, 2.64, -0.06018, 2.859, 2.104, 2.856, 2.123, 2.652, 2.132, 2.654, 2.113, 2.856, 0.435, 3.053, 0.4161, 2.833, 0.4251, 2.833, 0.444, 3.052, 2.269, 3.048, 2.251, 2.859, 2.26, 2.86, 2.276, 3.044, 2.227, 3.039, 2.209, 2.837, 2.218, 2.835, 2.235, 3.037, 2.132, 2.841, 2.15, 2.652, 2.157, 2.656, 2.14, 2.841, -0.8964, -0.7923, -0.8947, -0.8178, -0.8865, -0.8172, -0.8882, -0.7916, -0.0413, 2.833, -0.02057, 2.639, -0.0136, 2.644, -0.03229, 2.833, -0.7973, -1.482, -0.8865, -0.8172, -0.9028, -0.8183, -0.8134, -1.486, -0.8052, -1.484, -0.8882, -0.3929, -0.8963, -0.3927, -0.9045, -0.3924, -0.9045, -0.7927, -0.8882, -0.7916, -0.8872, -0.3677, -0.8955, -0.3674, -0.8963, -0.3927, -0.8882, -0.3929, -0.7973, -1.482, -0.8052, -1.484, -0.7997, -1.511, -0.7918, -1.509, 0.332, -1.509, 0.34, -1.511, 0.3455, -1.484, 0.3375, -1.482, 0.4283, -0.7915, 0.4266, -0.8171, 0.4348, -0.8176, 0.4365, -0.7921, -0.9124, 2.297, -0.9063, 2.278, -0.9063, 2.3, 1.356, 2.345, 1.356, 2.357, 1.35, 2.345, 0.8038, 2.445, 0.8037, 2.417, 0.8095, 2.427, 1.35, 2.323, 1.355, 2.307, 1.355, 2.327, 1.369, 2.378, 1.369, 2.394, 1.365, 2.383, 2.769, 1.904, 2.747, 1.917, 2.753, 1.906, -0.9124, 2.334, -0.9069, 2.32, -0.9069, 2.339, 1.399, -0.5888, 1.402, -0.577, 1.392, -0.5896, 0.2796, 2.641, 0.2549, 2.648, 0.2647, 2.639, 1.364, 2.259, 1.369, 2.246, 1.369, 2.264, 1.379, -0.2298, 1.383, -0.2174, 1.371, -0.2301, 1.758, 3.01, 1.784, 3.011, 1.771, 3.016, 1.364, 2.241, 1.369, 2.229, 1.369, 2.246, 1.377, 0.09759, 1.382, 0.1108, 1.369, 0.09788, 0.2153, 3.013, 0.24, 3.02, 0.2259, 3.022, 1.408, 0.6568, 1.417, 0.6435, 1.416, 0.6555, 2.605, 2.865, 2.627, 2.882, 2.612, 2.877, 1.35, 2.303, 1.356, 2.287, 1.356, 2.307, 2.248, 0.6555, 2.246, 0.6435, 2.255, 0.6568, 2.681, 2.422, 2.659, 2.438, 2.665, 2.427, 1.35, 2.34, 1.355, 2.327, 1.355, 2.345, 2.286, 0.1234, 2.281, 0.1108, 2.293, 0.1237, 0.3188, 2.641, 0.294, 2.648, 0.3045, 2.639, 2.286, -0.2045, 2.28, -0.2174, 2.293, -0.2048, 1.364, 2.276, 1.369, 2.264, 1.369, 2.281, 1.809, 2.657, 1.784, 2.658, 1.797, 2.652, 1.364, 2.355, 1.369, 2.344, 1.369, 2.361, 2.267, -0.5633, 2.261, -0.577, 2.274, -0.5641, 0.1762, 3.008, 0.2007, 3.015, 0.1859, 3.016, 2.207, -0.9218, 2.199, -0.9366, 2.214, -0.9234, 1.351, 2.368, 1.356, 2.357, 1.356, 2.373, 2.708, 2.832, 2.731, 2.845, 2.715, 2.843, 1.164, 1.61, 1.169, 1.599, 1.169, 1.612, 1.356, 2.266, 1.356, 2.287, 1.35, 2.269, 1.164, 1.61, 1.164, 1.582, 1.169, 1.599, 0.3896, 1.638, 0.4161, 1.638, 0.4161, 2.792, 0.3896, 2.792, 1.956, 2.652, 1.982, 2.652, 1.982, 2.912, 1.956, 2.912, 2.251, 1.435, 2.278, 1.435, 2.278, 2.652, 2.251, 2.652, -2.322, 2.686, -2.296, 2.686, -2.296, 2.946, -2.322, 2.945, 1.992, 2.62, 1.733, 2.652, 1.733, 1.435, 1.992, 1.466, 2.251, 2.652, 1.992, 2.62, 1.992, 1.466, 2.251, 1.435, -0.9124, 2.778, -0.9389, 2.778, -0.9389, 1.921, -0.9124, 1.921, 1.85, 2.652, 1.877, 2.652, 1.877, 2.94, 1.85, 2.94, 0.4161, 1.638, 0.4425, 1.638, 0.4425, 2.639, 0.4161, 2.639, 1.877, 2.652, 1.903, 2.652, 1.903, 2.938, 1.877, 2.938, -0.1817, 1.71, 0.104, 1.638, 0.104, 2.639, -0.1817, 2.567, 0.3896, 2.639, 0.104, 2.567, 0.104, 1.71, 0.3896, 1.638, 2.743, 2.328, 2.769, 2.328, 2.769, 3.067, 2.743, 3.067, 1.929, 2.652, 1.956, 2.652, 1.956, 2.933, 1.929, 2.932, -0.9653, 1.921, -0.9389, 1.921, -0.9389, 2.857, -0.9653, 2.857, 1.929, 2.935, 1.903, 2.935, 1.903, 2.652, 1.929, 2.652, -1.001, 2.758, -1.28, 2.857, -1.28, 1.921, -1.001, 2.019, 2.574, 2.841, 2.294, 2.742, 2.294, 2.003, 2.574, 1.904, -1.42, 2.732, -1.395, 2.732, -1.395, 2.767, -1.42, 2.767, -2.261, 2.686, -2.261, 2.73, -2.295, 2.73, -2.296, 2.686, -1.509, 2.733, -1.484, 2.733, -1.484, 2.768, -1.509, 2.768, -2.015, 2.686, -2.015, 2.73, -2.05, 2.73, -2.05, 2.686, -2.12, 2.686, -2.095, 2.686, -2.085, 2.73, -2.12, 2.73, -2.261, 2.769, -2.261, 2.813, -2.296, 2.813, -2.295, 2.769, -1.894, 2.732, -1.929, 2.731, -1.919, 2.688, -1.894, 2.688, -2.12, 2.769, -2.085, 2.769, -2.095, 2.813, -2.12, 2.813, -2.015, 2.769, -2.015, 2.813, -2.05, 2.813, -2.05, 2.769, -2.261, 2.769, -2.295, 2.769, -2.295, 2.73, -2.261, 2.73, -2.015, 2.769, -2.05, 2.769, -2.05, 2.73, -2.015, 2.73, -2.085, 2.769, -2.12, 2.769, -2.12, 2.73, -2.085, 2.73, -1.929, 2.731, -1.894, 2.732, -1.894, 2.771, -1.929, 2.771, -1.894, 2.814, -1.919, 2.814, -1.929, 2.771, -1.894, 2.771, -1.544, 2.728, -1.525, 2.732, -1.525, 2.734, -1.545, 2.729, -1.542, 2.726, -1.526, 2.73, -1.525, 2.732, -1.544, 2.728, 1.368, 1.95, 1.367, 1.964, 1.365, 1.964, 1.365, 1.949, 1.369, 1.948, 1.369, 1.964, 1.367, 1.964, 1.368, 1.95, -1.354, 2.688, -1.336, 2.697, -1.338, 2.698, -1.354, 2.69, 1.367, 1.62, 1.367, 1.638, 1.365, 1.638, 1.365, 1.621, 1.369, 1.62, 1.369, 1.638, 1.367, 1.638, 1.367, 1.62, -1.525, 2.732, -1.511, 2.72, -1.509, 2.721, -1.525, 2.734, -1.526, 2.73, -1.513, 2.719, -1.511, 2.72, -1.525, 2.732, 1.367, 1.964, 1.368, 1.979, 1.365, 1.979, 1.365, 1.964, 1.369, 1.964, 1.369, 1.98, 1.368, 1.979, 1.367, 1.964, -1.336, 2.697, -1.332, 2.716, -1.334, 2.715, -1.338, 2.698, 1.367, 1.638, 1.367, 1.657, 1.365, 1.656, 1.365, 1.638, 1.369, 1.638, 1.369, 1.657, 1.367, 1.657, 1.367, 1.638, -1.511, 2.72, -1.511, 2.702, -1.509, 2.701, -1.509, 2.721, -1.513, 2.719, -1.513, 2.703, -1.511, 2.702, -1.511, 2.72, 1.368, 2.075, 1.367, 2.091, 1.365, 2.091, 1.365, 2.075, 1.369, 2.074, 1.369, 2.091, 1.367, 2.091, 1.368, 2.075, -1.332, 2.716, -1.344, 2.731, -1.345, 2.729, -1.334, 2.715, 1.367, 1.807, 1.367, 1.827, 1.365, 1.827, 1.365, 1.807, 1.369, 1.807, 1.369, 1.827, 1.367, 1.827, 1.367, 1.807, -1.511, 2.702, -1.525, 2.69, -1.525, 2.688, -1.509, 2.701, -1.513, 2.703, -1.526, 2.692, -1.525, 2.69, -1.511, 2.702, 1.367, 2.091, 1.368, 2.104, 1.365, 2.104, 1.365, 2.091, 1.369, 2.091, 1.369, 2.105, 1.368, 2.104, 1.367, 2.091, -1.344, 2.731, -1.363, 2.731, -1.362, 2.729, -1.345, 2.729, -1.343, 2.732, -1.364, 2.732, -1.363, 2.731, -1.344, 2.731, 1.369, 1.827, 1.369, 1.843, 1.367, 1.843, 1.367, 1.827, -1.525, 2.69, -1.544, 2.694, -1.545, 2.693, -1.525, 2.688, -1.526, 2.692, -1.542, 2.696, -1.544, 2.694, -1.525, 2.69, 1.353, 2.39, 1.353, 2.374, 1.355, 2.374, 1.355, 2.39, 1.351, 2.391, 1.351, 2.373, 1.353, 2.374, 1.353, 2.39, -1.363, 2.731, -1.376, 2.716, -1.373, 2.715, -1.362, 2.729, -0.9106, 2.339, -0.9106, 2.359, -0.9124, 2.359, -0.9124, 2.339, -0.9082, 2.339, -0.9082, 2.359, -0.9106, 2.359, -0.9106, 2.339, -1.544, 2.694, -1.552, 2.711, -1.554, 2.711, -1.545, 2.693, -1.542, 2.696, -1.55, 2.711, -1.552, 2.711, -1.544, 2.694, 1.367, 2.106, 1.367, 2.119, 1.365, 2.119, 1.365, 2.106, 1.369, 2.105, 1.369, 2.119, 1.367, 2.119, 1.367, 2.106, -1.376, 2.716, -1.371, 2.697, -1.369, 2.698, -1.373, 2.715, 1.367, 1.733, 1.367, 1.749, 1.365, 1.75, 1.365, 1.734, 1.369, 1.733, 1.369, 1.749, 1.367, 1.749, 1.367, 1.733, -1.552, 2.711, -1.544, 2.728, -1.545, 2.729, -1.554, 2.711, -1.55, 2.711, -1.542, 2.726, -1.544, 2.728, -1.552, 2.711, 1.367, 2.119, 1.367, 2.135, 1.365, 2.135, 1.365, 2.119, 1.369, 2.119, 1.369, 2.136, 1.367, 2.135, 1.367, 2.119, -1.371, 2.697, -1.354, 2.688, -1.354, 2.69, -1.369, 2.698, 1.367, 1.749, 1.367, 1.77, 1.365, 1.769, 1.365, 1.75, 1.369, 1.749, 1.369, 1.769, 1.367, 1.77, 1.367, 1.749, -0.9064, 2.355, -0.9064, 2.339, -0.9046, 2.339, -0.9046, 2.355, -0.9082, 2.355, -0.9082, 2.339, -0.9064, 2.339, -0.9064, 2.355, 1.353, 2.407, 1.353, 2.424, 1.351, 2.424, 1.351, 2.407, 1.355, 2.407, 1.355, 2.424, 1.353, 2.424, 1.353, 2.407, 0.4447, 1.638, 0.4447, 1.654, 0.4426, 1.654, 0.4426, 1.638, -0.9102, 2.428, -0.9102, 2.411, -0.9084, 2.411, -0.9084, 2.428, -0.9124, 2.428, -0.9124, 2.411, -0.9102, 2.411, -0.9102, 2.428, -1.395, 2.732, -1.37, 2.732, -1.37, 2.767, -1.395, 2.767, -2.226, 2.686, -2.225, 2.73, -2.26, 2.73, -2.261, 2.686, -1.37, 2.732, -1.345, 2.732, -1.345, 2.767, -1.37, 2.767, -1.999, 2.814, -1.999, 2.771, -1.964, 2.771, -1.964, 2.814, -2.085, 2.686, -2.06, 2.686, -2.05, 2.73, -2.085, 2.73, -2.225, 2.769, -2.226, 2.813, -2.261, 2.813, -2.26, 2.769, -1.894, 2.771, -1.859, 2.771, -1.869, 2.814, -1.894, 2.814, -2.085, 2.769, -2.05, 2.769, -2.06, 2.813, -2.085, 2.813, -1.999, 2.732, -1.999, 2.688, -1.964, 2.688, -1.964, 2.732, -2.225, 2.769, -2.26, 2.769, -2.26, 2.73, -2.225, 2.73, -1.999, 2.732, -1.964, 2.732, -1.964, 2.771, -1.999, 2.771, -2.05, 2.769, -2.085, 2.769, -2.085, 2.73, -2.05, 2.73, -1.859, 2.771, -1.894, 2.771, -1.894, 2.731, -1.859, 2.732, -1.894, 2.688, -1.869, 2.688, -1.859, 2.732, -1.894, 2.731, -1.588, 2.694, -1.597, 2.711, -1.599, 2.711, -1.59, 2.693, -1.587, 2.696, -1.594, 2.711, -1.597, 2.711, -1.588, 2.694, 1.368, 1.918, 1.367, 1.933, 1.365, 1.933, 1.365, 1.918, 1.369, 1.917, 1.369, 1.933, 1.367, 1.933, 1.368, 1.918, -1.398, 2.688, -1.38, 2.697, -1.382, 2.698, -1.398, 2.69, 1.367, 1.657, 1.367, 1.676, 1.365, 1.676, 1.365, 1.658, 1.369, 1.658, 1.369, 1.676, 1.367, 1.676, 1.367, 1.657, -1.597, 2.711, -1.588, 2.728, -1.59, 2.729, -1.599, 2.711, -1.594, 2.711, -1.587, 2.726, -1.588, 2.728, -1.597, 2.711, 1.367, 1.933, 1.368, 1.947, 1.365, 1.948, 1.365, 1.933, 1.369, 1.933, 1.369, 1.948, 1.368, 1.947, 1.367, 1.933, -1.38, 2.697, -1.376, 2.716, -1.378, 2.715, -1.382, 2.698, 1.367, 1.676, 1.367, 1.695, 1.365, 1.694, 1.365, 1.676, 1.369, 1.676, 1.369, 1.695, 1.367, 1.695, 1.367, 1.676, -1.588, 2.728, -1.57, 2.732, -1.57, 2.734, -1.59, 2.729, -1.587, 2.726, -1.571, 2.73, -1.57, 2.732, -1.588, 2.728, 1.368, 2.044, 1.367, 2.06, 1.365, 2.06, 1.365, 2.044, 1.369, 2.043, 1.369, 2.061, 1.367, 2.06, 1.368, 2.044, -1.376, 2.716, -1.388, 2.731, -1.389, 2.729, -1.378, 2.715, 1.367, 1.843, 1.367, 1.864, 1.365, 1.863, 1.365, 1.844, 1.369, 1.844, 1.369, 1.864, 1.367, 1.864, 1.367, 1.843, -1.57, 2.732, -1.556, 2.72, -1.554, 2.721, -1.57, 2.734, -1.571, 2.73, -1.558, 2.719, -1.556, 2.72, -1.57, 2.732, 1.367, 2.06, 1.368, 2.073, 1.365, 2.073, 1.365, 2.06, 1.369, 2.061, 1.369, 2.074, 1.368, 2.073, 1.367, 2.06, -1.388, 2.731, -1.408, 2.731, -1.406, 2.729, -1.389, 2.729, -1.387, 2.732, -1.408, 2.732, -1.408, 2.731, -1.388, 2.731, 1.369, 1.864, 1.369, 1.88, 1.367, 1.88, 1.367, 1.864, -1.556, 2.72, -1.556, 2.702, -1.554, 2.701, -1.554, 2.721, -1.558, 2.719, -1.558, 2.703, -1.556, 2.702, -1.556, 2.72, 1.367, 2.377, 1.367, 2.361, 1.369, 2.361, 1.369, 2.378, 1.365, 2.378, 1.365, 2.361, 1.367, 2.361, 1.367, 2.377, -1.408, 2.731, -1.42, 2.716, -1.417, 2.715, -1.406, 2.729, 1.367, 2.344, 1.367, 2.323, 1.369, 2.324, 1.369, 2.344, 1.365, 2.344, 1.365, 2.323, 1.367, 2.323, 1.367, 2.344, -1.556, 2.702, -1.57, 2.69, -1.57, 2.688, -1.554, 2.701, -1.558, 2.703, -1.571, 2.692, -1.57, 2.69, -1.556, 2.702, 1.367, 2.137, 1.367, 2.15, 1.365, 2.15, 1.365, 2.137, 1.369, 2.136, 1.369, 2.15, 1.367, 2.15, 1.367, 2.137, -1.42, 2.716, -1.415, 2.697, -1.414, 2.698, -1.417, 2.715, 1.367, 1.77, 1.367, 1.786, 1.365, 1.787, 1.365, 1.771, 1.369, 1.77, 1.369, 1.786, 1.367, 1.786, 1.367, 1.77, -1.57, 2.69, -1.588, 2.694, -1.59, 2.693, -1.57, 2.688, -1.571, 2.692, -1.587, 2.696, -1.588, 2.694, -1.57, 2.69, 1.367, 2.15, 1.367, 2.166, 1.365, 2.166, 1.365, 2.15, 1.369, 2.15, 1.369, 2.167, 1.367, 2.166, 1.367, 2.15, -1.415, 2.697, -1.398, 2.688, -1.398, 2.69, -1.414, 2.698, 1.367, 1.786, 1.367, 1.807, 1.365, 1.806, 1.365, 1.787, 1.369, 1.786, 1.369, 1.806, 1.367, 1.807, 1.367, 1.786, -0.9064, 2.376, -0.9064, 2.359, -0.9045, 2.359, -0.9045, 2.376, -0.9082, 2.376, -0.9082, 2.359, -0.9064, 2.359, -0.9064, 2.376, -0.9102, 2.395, -0.9102, 2.411, -0.9124, 2.411, -0.9124, 2.395, -0.9084, 2.395, -0.9084, 2.411, -0.9102, 2.411, -0.9102, 2.395, 0.4447, 1.654, 0.4447, 1.671, 0.4426, 1.671, 0.4426, 1.654, 1.368, 2.427, 1.368, 2.411, 1.369, 2.411, 1.369, 2.427, 1.365, 2.427, 1.365, 2.411, 1.368, 2.411, 1.368, 2.427, -1.001, 2.741, -0.9757, 2.741, -0.9757, 2.776, -1.001, 2.776, -2.19, 2.813, -2.19, 2.769, -2.155, 2.769, -2.155, 2.813, -1.464, 2.734, -1.439, 2.734, -1.439, 2.769, -1.464, 2.769, -2.12, 2.686, -2.12, 2.73, -2.155, 2.73, -2.155, 2.686, -1.789, 2.688, -1.764, 2.688, -1.754, 2.731, -1.789, 2.731, -2.19, 2.73, -2.19, 2.686, -2.155, 2.686, -2.155, 2.73, -1.754, 2.769, -1.719, 2.769, -1.729, 2.812, -1.754, 2.812, -1.789, 2.77, -1.754, 2.77, -1.764, 2.813, -1.789, 2.813, -2.12, 2.769, -2.12, 2.813, -2.155, 2.813, -2.155, 2.769, -2.19, 2.73, -2.155, 2.73, -2.155, 2.769, -2.19, 2.769, -2.12, 2.769, -2.155, 2.769, -2.155, 2.73, -2.12, 2.73, -1.754, 2.77, -1.789, 2.77, -1.789, 2.731, -1.754, 2.731, -1.719, 2.769, -1.754, 2.769, -1.754, 2.731, -1.719, 2.731, -1.754, 2.688, -1.729, 2.688, -1.719, 2.731, -1.754, 2.731, -1.436, 2.69, -1.454, 2.694, -1.455, 2.692, -1.436, 2.688, -1.437, 2.692, -1.453, 2.696, -1.454, 2.694, -1.436, 2.69, 1.368, 2.013, 1.367, 2.028, 1.365, 2.028, 1.365, 2.013, 1.369, 2.012, 1.369, 2.028, 1.367, 2.028, 1.368, 2.013, -1.288, 2.764, -1.303, 2.776, -1.303, 2.774, -1.29, 2.763, 1.367, 1.695, 1.367, 1.714, 1.365, 1.714, 1.365, 1.696, 1.369, 1.695, 1.369, 1.714, 1.367, 1.714, 1.367, 1.695, -1.454, 2.694, -1.462, 2.711, -1.464, 2.711, -1.455, 2.692, -1.453, 2.696, -1.46, 2.711, -1.462, 2.711, -1.454, 2.694, 1.367, 2.028, 1.368, 2.042, 1.365, 2.043, 1.365, 2.028, 1.369, 2.028, 1.369, 2.043, 1.368, 2.042, 1.367, 2.028, -1.303, 2.776, -1.321, 2.772, -1.32, 2.77, -1.303, 2.774, 1.367, 1.714, 1.367, 1.733, 1.365, 1.732, 1.365, 1.714, 1.369, 1.714, 1.369, 1.732, 1.367, 1.733, 1.367, 1.714, -1.462, 2.711, -1.454, 2.728, -1.455, 2.729, -1.464, 2.711, -1.46, 2.711, -1.453, 2.726, -1.454, 2.728, -1.462, 2.711, 1.353, 2.234, 1.352, 2.218, 1.354, 2.218, 1.355, 2.234, 1.351, 2.235, 1.349, 2.217, 1.352, 2.218, 1.353, 2.234, -1.321, 2.772, -1.33, 2.754, -1.327, 2.754, -1.32, 2.77, -1.323, 2.773, -1.332, 2.754, -1.33, 2.754, -1.321, 2.772, 1.369, 1.88, 1.367, 1.9, 1.365, 1.9, 1.367, 1.88, -1.454, 2.728, -1.436, 2.732, -1.436, 2.734, -1.455, 2.729, -1.453, 2.726, -1.437, 2.73, -1.436, 2.732, -1.454, 2.728, 1.352, 2.218, 1.353, 2.205, 1.355, 2.205, 1.354, 2.218, 1.349, 2.217, 1.351, 2.204, 1.353, 2.205, 1.352, 2.218, -1.33, 2.754, -1.321, 2.737, -1.32, 2.739, -1.327, 2.754, -1.332, 2.754, -1.323, 2.735, -1.321, 2.737, -1.33, 2.754, 1.367, 1.9, 1.369, 1.916, 1.367, 1.917, 1.365, 1.9, -1.436, 2.732, -1.422, 2.72, -1.42, 2.721, -1.436, 2.734, -1.437, 2.73, -1.424, 2.719, -1.422, 2.72, -1.436, 2.732, -0.9106, 2.376, -0.9106, 2.36, -0.9082, 2.36, -0.9082, 2.377, -0.9124, 2.377, -0.9124, 2.359, -0.9106, 2.36, -0.9106, 2.376, -1.321, 2.737, -1.303, 2.732, -1.303, 2.735, -1.32, 2.739, 1.367, 2.302, 1.367, 2.281, 1.369, 2.282, 1.369, 2.302, 1.365, 2.302, 1.365, 2.282, 1.367, 2.281, 1.367, 2.302, -1.422, 2.72, -1.422, 2.702, -1.42, 2.701, -1.42, 2.721, -1.424, 2.719, -1.424, 2.703, -1.422, 2.702, -1.422, 2.72, 1.369, 2.167, 1.367, 2.18, 1.365, 2.18, 1.366, 2.167, -1.303, 2.735, -1.29, 2.746, -1.291, 2.746, -1.304, 2.736, -1.303, 2.732, -1.288, 2.745, -1.29, 2.746, -1.303, 2.735, 1.353, 2.167, 1.352, 2.15, 1.354, 2.15, 1.355, 2.166, 1.351, 2.167, 1.349, 2.15, 1.352, 2.15, 1.353, 2.167, -1.422, 2.702, -1.436, 2.69, -1.436, 2.688, -1.42, 2.701, -1.424, 2.703, -1.437, 2.692, -1.436, 2.69, -1.422, 2.702, 1.367, 2.18, 1.369, 2.196, 1.366, 2.196, 1.365, 2.18, -1.29, 2.746, -1.29, 2.763, -1.291, 2.762, -1.291, 2.746, -1.288, 2.745, -1.288, 2.764, -1.29, 2.763, -1.29, 2.746, 1.352, 2.15, 1.353, 2.13, 1.355, 2.131, 1.354, 2.15, 1.349, 2.15, 1.351, 2.13, 1.353, 2.13, 1.352, 2.15, -0.9063, 2.411, -0.9063, 2.428, -0.9083, 2.428, -0.9083, 2.411, -0.9047, 2.411, -0.9047, 2.428, -0.9063, 2.428, -0.9063, 2.411, 1.357, 1.803, 1.357, 1.82, 1.355, 1.82, 1.355, 1.803, 1.171, 2.431, 1.171, 2.415, 1.173, 2.415, 1.173, 2.431, 1.169, 2.431, 1.169, 2.415, 1.171, 2.415, 1.171, 2.431, 1.353, 2.407, 1.353, 2.391, 1.355, 2.391, 1.355, 2.407, 1.351, 2.407, 1.351, 2.391, 1.353, 2.391, 1.353, 2.407, -1.554, 2.734, -1.529, 2.734, -1.529, 2.769, -1.554, 2.769, -2.225, 2.813, -2.225, 2.769, -2.19, 2.769, -2.19, 2.813, -1.574, 2.768, -1.599, 2.769, -1.599, 2.734, -1.574, 2.734, -1.929, 2.688, -1.929, 2.732, -1.964, 2.732, -1.964, 2.688, -1.789, 2.813, -1.814, 2.813, -1.824, 2.77, -1.789, 2.77, -2.225, 2.73, -2.225, 2.686, -2.19, 2.686, -2.19, 2.73, -1.859, 2.77, -1.824, 2.77, -1.834, 2.813, -1.859, 2.813, -1.789, 2.731, -1.824, 2.731, -1.814, 2.688, -1.789, 2.688, -1.929, 2.771, -1.929, 2.814, -1.964, 2.814, -1.964, 2.771, -2.225, 2.73, -2.19, 2.73, -2.19, 2.769, -2.225, 2.769, -1.929, 2.771, -1.964, 2.771, -1.964, 2.732, -1.929, 2.732, -1.824, 2.731, -1.789, 2.731, -1.789, 2.77, -1.824, 2.77, -1.824, 2.77, -1.859, 2.77, -1.859, 2.731, -1.824, 2.731, -1.859, 2.688, -1.834, 2.688, -1.824, 2.731, -1.859, 2.731, -1.499, 2.694, -1.507, 2.711, -1.509, 2.711, -1.5, 2.693, -1.497, 2.696, -1.505, 2.711, -1.507, 2.711, -1.499, 2.694, 1.368, 1.981, 1.367, 1.996, 1.365, 1.996, 1.365, 1.981, 1.369, 1.98, 1.369, 1.996, 1.367, 1.996, 1.368, 1.981, -1.332, 2.715, -1.327, 2.696, -1.325, 2.698, -1.329, 2.715, 1.367, 1.582, 1.367, 1.601, 1.365, 1.601, 1.365, 1.583, 1.369, 1.582, 1.369, 1.601, 1.367, 1.601, 1.367, 1.582, -1.507, 2.711, -1.499, 2.727, -1.5, 2.729, -1.509, 2.711, -1.505, 2.711, -1.497, 2.726, -1.499, 2.727, -1.507, 2.711, 1.367, 1.996, 1.368, 2.011, 1.365, 2.011, 1.365, 1.996, 1.369, 1.996, 1.369, 2.012, 1.368, 2.011, 1.367, 1.996, -1.327, 2.696, -1.31, 2.688, -1.31, 2.69, -1.325, 2.698, 1.367, 1.601, 1.367, 1.62, 1.365, 1.618, 1.365, 1.601, 1.369, 1.601, 1.369, 1.619, 1.367, 1.62, 1.367, 1.601, -1.499, 2.727, -1.481, 2.731, -1.48, 2.733, -1.5, 2.729, -1.497, 2.726, -1.481, 2.729, -1.481, 2.731, -1.499, 2.727, 1.369, 2.197, 1.367, 2.212, 1.365, 2.212, 1.366, 2.196, -1.31, 2.69, -1.294, 2.698, -1.295, 2.699, -1.31, 2.692, -1.31, 2.688, -1.292, 2.696, -1.294, 2.698, -1.31, 2.69, 1.353, 2.204, 1.352, 2.183, 1.354, 2.184, 1.355, 2.203, 1.351, 2.204, 1.349, 2.184, 1.352, 2.183, 1.353, 2.204, -1.481, 2.731, -1.466, 2.72, -1.464, 2.721, -1.48, 2.733, -1.481, 2.729, -1.468, 2.719, -1.466, 2.72, -1.481, 2.731, 1.367, 2.212, 1.369, 2.225, 1.366, 2.225, 1.365, 2.212, -1.294, 2.698, -1.29, 2.715, -1.291, 2.715, -1.295, 2.699, -1.292, 2.696, -1.287, 2.715, -1.29, 2.715, -1.294, 2.698, 1.352, 2.183, 1.353, 2.167, 1.355, 2.168, 1.354, 2.184, 1.349, 2.184, 1.351, 2.168, 1.353, 2.167, 1.352, 2.183, -1.466, 2.72, -1.466, 2.701, -1.464, 2.701, -1.464, 2.721, -1.468, 2.719, -1.468, 2.702, -1.466, 2.701, -1.466, 2.72, -0.9101, 2.378, -0.9101, 2.394, -0.9124, 2.394, -0.9124, 2.377, -0.9082, 2.377, -0.9082, 2.395, -0.9101, 2.394, -0.9101, 2.378, -1.287, 2.715, -1.3, 2.731, -1.301, 2.729, -1.29, 2.715, 1.367, 2.302, 1.367, 2.323, 1.365, 2.323, 1.365, 2.303, 1.369, 2.303, 1.369, 2.323, 1.367, 2.323, 1.367, 2.302, -1.466, 2.701, -1.481, 2.69, -1.48, 2.688, -1.464, 2.701, -1.468, 2.702, -1.481, 2.692, -1.481, 2.69, -1.466, 2.701, 1.353, 2.264, 1.352, 2.251, 1.354, 2.252, 1.355, 2.265, 1.351, 2.266, 1.35, 2.252, 1.352, 2.251, 1.353, 2.264, -1.3, 2.731, -1.319, 2.731, -1.318, 2.729, -1.301, 2.729, -1.299, 2.732, -1.32, 2.732, -1.319, 2.731, -1.3, 2.731, 1.355, 2.094, 1.353, 2.11, 1.351, 2.11, 1.353, 2.093, -1.481, 2.69, -1.499, 2.694, -1.5, 2.693, -1.48, 2.688, -1.481, 2.692, -1.497, 2.696, -1.499, 2.694, -1.481, 2.69, 1.352, 2.251, 1.353, 2.236, 1.355, 2.235, 1.354, 2.252, 1.35, 2.252, 1.351, 2.235, 1.353, 2.236, 1.352, 2.251, -1.319, 2.731, -1.332, 2.715, -1.329, 2.715, -1.318, 2.729, 1.351, 2.11, 1.353, 2.13, 1.351, 2.129, 1.349, 2.11, 1.353, 2.11, 1.355, 2.13, 1.353, 2.13, 1.351, 2.11, -0.9062, 2.393, -0.9062, 2.376, -0.9045, 2.376, -0.9045, 2.393, -0.9082, 2.393, -0.9082, 2.376, -0.9062, 2.376, -0.9062, 2.393, 1.367, 2.394, 1.367, 2.411, 1.365, 2.411, 1.365, 2.394, 1.369, 2.394, 1.369, 2.411, 1.367, 2.411, 1.367, 2.394, 0.4427, 1.687, 0.4427, 1.671, 0.4447, 1.671, 0.4447, 1.687, -0.9062, 2.411, -0.9062, 2.395, -0.9047, 2.395, -0.9047, 2.411, -0.9084, 2.411, -0.9084, 2.395, -0.9062, 2.395, -0.9062, 2.411, 0.1607, 2.639, 0.1607, 2.967, 0.104, 2.967, 0.104, 2.64, 1.203, 2.74, 1.349, 2.415, 1.312, 2.656, 1.349, 2.932, -0.125, 2.641, -0.125, 2.87, -0.1817, 2.869, -0.1817, 2.639, 2.719, 1.904, 2.682, 2.18, 2.719, 2.422, 2.574, 2.096, 0.3188, 2.879, 0.3188, 2.639, 0.3754, 2.639, 0.3754, 2.879, 2.049, 2.652, 2.049, 2.844, 1.992, 2.845, 1.992, 2.653])
me_cube_001.materials.append(mat_wood1)
me_cube_001.materials.append(mat_metal1)
me_cube_001.use_remesh_fix_poles = True
me_cube_001.use_remesh_preserve_attributes = False
me_cube_001.use_mirror_vertex_groups = False
me_cube_001.update()
me_cube_002 = bpy.data.meshes.new('Cube.002')
me_cube_002.from_pydata([(1.391, -0.8804, 2.079), (1.391, 0.097, 2.869), (1.391, -0.8804, -2.079), (1.391, 0.097, -2.869), (2.658, -0.8804, 2.079), (2.658, 0.097, 2.795), (2.658, -0.8804, -2.079), (2.658, 0.097, -2.795), (1.391, -0.8804, 3.848e-08), (1.541, 0.097, -0.15), (2.658, -0.8804, 3.848e-08), (2.508, 0.097, -0.15), (1.391, -0.8804, 1.039), (2.508, 0.097, 1.252), (1.541, 0.097, 1.28), (2.658, -0.8804, 1.039), (1.541, 0.097, -1.28), (2.658, -0.8804, -1.039), (1.391, -0.8804, -1.039), (2.508, 0.097, -1.252), (2.658, 0.097, -1.397), (2.508, 0.097, 0.15), (1.541, 0.097, 0.15), (1.391, 0.097, -1.434), (1.391, 0.097, 1.434), (1.391, 0.097, -4.24e-09), (2.658, 0.097, -4.24e-09), (2.658, 0.097, 1.397), (2.508, -0.632, -1.252), (2.508, -0.632, -0.15), (1.541, -0.632, -0.15), (1.541, -0.632, -1.28), (1.541, -0.632, 1.28), (1.541, -0.632, 0.15), (2.508, -0.632, 0.15), (2.508, -0.632, 1.252)], [], [(18, 23, 3, 2), (2, 3, 7, 6), (15, 27, 5, 4), (4, 5, 1, 0), (12, 15, 4, 0), (27, 24, 1, 5), (14, 13, 35, 32), (18, 17, 10, 8), (17, 20, 26, 10), (12, 24, 25, 8), (0, 1, 24, 12), (16, 9, 30, 31), (8, 10, 15, 12), (10, 26, 27, 15), (6, 7, 20, 17), (2, 6, 17, 18), (7, 3, 23, 20), (8, 25, 23, 18), (19, 11, 26, 20), (11, 9, 25, 26), (9, 16, 23, 25), (16, 19, 20, 23), (14, 22, 25, 24), (22, 21, 26, 25), (21, 13, 27, 26), (13, 14, 24, 27), (28, 31, 30, 29), (34, 33, 32, 35), (11, 19, 28, 29), (21, 22, 33, 34), (19, 16, 31, 28), (9, 11, 29, 30), (13, 21, 34, 35), (22, 14, 32, 33)])
_uv = me_cube_002.uv_layers.new(name='UVMap')
_uv.uv.foreach_set('vector', [0.06744, 0.6609, 0.29, 0.7508, 0.29, 1.077, 0.06744, 0.8976, 0.5125, 0.7178, 0.735, 0.7205, 0.735, 1.009, 0.5125, 1.006, 0.29, 0.6441, 0.5125, 0.7256, 0.5125, 1.044, 0.29, 0.8808, 0.735, 0.7202, 0.9575, 0.7178, 0.9575, 1.006, 0.735, 1.009, 0.5125, 0.4812, 0.8009, 0.4812, 0.8009, 0.7178, 0.5125, 0.7178, -0.221, 0.7424, 0.06744, 0.7508, 0.06744, 1.077, -0.221, 1.061, 0.9575, 1.195, 0.9575, 0.9751, 1.123, 0.9751, 1.123, 1.195, 0.5125, 0.007878, 0.8009, 0.007878, 0.8009, 0.2445, 0.5125, 0.2445, 0.29, 0.1708, 0.5125, 0.08934, 0.5125, 0.4075, 0.29, 0.4075, 0.06744, 0.1876, 0.29, 0.09776, 0.29, 0.4243, 0.06744, 0.4243, 0.06744, -0.04902, 0.29, -0.2288, 0.29, 0.09776, 0.06744, 0.1876, 0.9575, 0.9751, 0.9575, 0.7178, 1.123, 0.7178, 1.123, 0.9751, 0.5125, 0.2445, 0.8009, 0.2445, 0.8009, 0.4812, 0.5125, 0.4812, 0.29, 0.4075, 0.5125, 0.4075, 0.5125, 0.7256, 0.29, 0.6441, 0.29, -0.06585, 0.5125, -0.2288, 0.5125, 0.08934, 0.29, 0.1708, 0.5125, -0.2288, 0.8009, -0.2288, 0.8009, 0.007878, 0.5125, 0.007878, -0.221, -0.2119, 0.06744, -0.2288, 0.06744, 0.09776, -0.221, 0.1062, 0.06744, 0.4243, 0.29, 0.4243, 0.29, 0.7508, 0.06744, 0.6609, -0.1869, 0.1393, -0.1869, 0.3901, -0.221, 0.4243, -0.221, 0.1062, -0.1869, 0.3901, 0.03329, 0.3901, 0.06744, 0.4243, -0.221, 0.4243, 0.03329, 0.3901, 0.03329, 0.1329, 0.06744, 0.09776, 0.06744, 0.4243, 0.03329, 0.1329, -0.1869, 0.1393, -0.221, 0.1062, 0.06744, 0.09776, 0.03329, 0.7157, 0.03329, 0.4584, 0.06744, 0.4243, 0.06744, 0.7508, 0.03329, 0.4584, -0.1869, 0.4584, -0.221, 0.4243, 0.06744, 0.4243, -0.1869, 0.4584, -0.1869, 0.7092, -0.221, 0.7424, -0.221, 0.4243, -0.1869, 0.7092, 0.03329, 0.7157, 0.06744, 0.7508, -0.221, 0.7424, 0.8009, 0.03487, 1.021, 0.02845, 1.021, 0.2857, 0.8009, 0.2857, 1.021, 0.02845, 0.8009, 0.02845, 0.8009, -0.2288, 1.021, -0.2224, 0.9669, 0.5365, 0.9669, 0.2857, 1.133, 0.2857, 1.133, 0.5365, 0.6785, 1.229, 0.6785, 1.009, 0.8444, 1.009, 0.8444, 1.229, 1.021, 0.2423, 1.021, 0.02202, 1.187, 0.02202, 1.187, 0.2423, 0.5125, 1.229, 0.5125, 1.009, 0.6785, 1.009, 0.6785, 1.229, 1.021, 0.02202, 1.021, -0.2288, 1.187, -0.2288, 1.187, 0.02202, 0.8009, 0.5429, 0.8009, 0.2857, 0.9669, 0.2857, 0.9669, 0.5429])
me_cube_002.materials.append(mat_wood1)
me_cube_002.use_remesh_fix_poles = True
me_cube_002.use_remesh_preserve_attributes = False
me_cube_002.use_mirror_vertex_groups = False
me_cube_002.update()
me_cube_003 = bpy.data.meshes.new('Cube.003')
me_cube_003.from_pydata([(1.449, 0.09765, -0.08709), (1.449, 0.1604, -0.08709), (1.449, 0.09765, -1.323), (1.449, 0.1604, -1.323), (2.6, 0.09765, -0.08709), (2.6, 0.1604, -0.08709), (2.6, 0.09765, -1.323), (2.6, 0.1604, -1.323), (1.678, 0.129, -1.379), (1.791, 0.129, -1.379), (1.678, 0.07534, -1.34), (1.791, 0.07534, -1.34), (1.678, 0.09584, -1.277), (1.791, 0.09584, -1.277), (1.678, 0.1622, -1.277), (1.791, 0.1622, -1.277), (1.678, 0.1827, -1.34), (1.791, 0.1827, -1.34), (2.238, 0.129, -1.379), (2.351, 0.129, -1.379), (2.238, 0.07534, -1.34), (2.351, 0.07534, -1.34), (2.238, 0.09584, -1.277), (2.351, 0.09584, -1.277), (2.238, 0.1622, -1.277), (2.351, 0.1622, -1.277), (2.238, 0.1827, -1.34), (2.351, 0.1827, -1.34)], [], [(0, 1, 3, 2), (2, 3, 7, 6), (6, 7, 5, 4), (4, 5, 1, 0), (2, 6, 4, 0), (7, 3, 1, 5), (8, 9, 11, 10), (10, 11, 13, 12), (12, 13, 15, 14), (11, 9, 17, 15, 13), (14, 15, 17, 16), (16, 17, 9, 8), (8, 10, 12, 14, 16), (18, 19, 21, 20), (20, 21, 23, 22), (22, 23, 25, 24), (21, 19, 27, 25, 23), (24, 25, 27, 26), (26, 27, 19, 18), (18, 20, 22, 24, 26)])
me_cube_003.polygons.foreach_set('material_index', [0, 0, 0, 0, 0, 0, 1, 1, 1, 1, 1, 1, 1, 1, 1, 1, 1, 1, 1, 1])
_uv = me_cube_003.uv_layers.new(name='UVMap')
_uv.uv.foreach_set('vector', [0.77, 0.4986, 0.756, 0.4986, 0.756, 0.2236, 0.77, 0.2236, 0.244, 0.7485, 0.23, 0.7485, 0.23, 0.4925, 0.244, 0.4925, 0.756, 0.4986, 0.7421, 0.4986, 0.7421, 0.2236, 0.756, 0.2236, 0.2579, 0.7485, 0.244, 0.7485, 0.244, 0.4925, 0.2579, 0.4925, 0.486, 0.2236, 0.7421, 0.2236, 0.7421, 0.4925, 0.486, 0.4925, 0.486, 0.4925, 0.23, 0.4925, 0.23, 0.2236, 0.486, 0.2236, 0.2938, 0.5176, 0.2938, 0.4925, 0.3057, 0.4925, 0.3057, 0.5176, 0.4407, 0.5176, 0.4407, 0.4925, 0.4554, 0.4925, 0.4554, 0.5176, 0.4113, 0.5176, 0.4113, 0.4925, 0.4261, 0.4925, 0.4261, 0.5176, 0.3371, 0.4925, 0.3511, 0.4971, 0.3511, 0.5118, 0.3371, 0.5164, 0.3284, 0.5045, 0.4701, 0.5176, 0.4701, 0.4925, 0.4848, 0.4925, 0.4848, 0.5176, 0.2818, 0.5176, 0.2818, 0.4925, 0.2938, 0.4925, 0.2938, 0.5176, 0.3965, 0.4971, 0.3965, 0.5118, 0.3825, 0.5164, 0.3738, 0.5045, 0.3825, 0.4925, 0.2699, 0.5176, 0.2699, 0.4925, 0.2818, 0.4925, 0.2818, 0.5176, 0.4261, 0.5176, 0.4261, 0.4925, 0.4407, 0.4925, 0.4407, 0.5176, 0.4113, 0.4925, 0.4113, 0.5176, 0.3965, 0.5176, 0.3965, 0.4925, 0.3144, 0.4925, 0.3284, 0.4971, 0.3284, 0.5118, 0.3144, 0.5164, 0.3057, 0.5045, 0.4701, 0.4925, 0.4701, 0.5176, 0.4554, 0.5176, 0.4554, 0.4925, 0.2579, 0.5176, 0.2579, 0.4925, 0.2699, 0.4925, 0.2699, 0.5176, 0.3738, 0.5118, 0.3598, 0.5164, 0.3511, 0.5045, 0.3598, 0.4925, 0.3738, 0.4971])
me_cube_003.materials.append(mat_wood1)
me_cube_003.materials.append(mat_metal1)
me_cube_003.use_remesh_fix_poles = True
me_cube_003.use_remesh_preserve_attributes = False
me_cube_003.use_mirror_vertex_groups = False
me_cube_003.update()
me_cube_004 = bpy.data.meshes.new('Cube.004')
me_cube_004.from_pydata([(1.449, 0.09765, 1.326), (1.449, 0.1604, 1.326), (1.449, 0.09765, 0.08997), (1.449, 0.1604, 0.08997), (2.6, 0.09765, 1.326), (2.6, 0.1604, 1.326), (2.6, 0.09765, 0.08997), (2.6, 0.1604, 0.08997), (1.678, 0.129, 1.384), (1.791, 0.129, 1.384), (1.678, 0.1827, 1.345), (1.791, 0.1827, 1.345), (1.678, 0.1622, 1.281), (1.791, 0.1622, 1.281), (1.678, 0.09584, 1.281), (1.791, 0.09584, 1.281), (1.678, 0.07534, 1.345), (1.791, 0.07534, 1.345), (2.238, 0.129, 1.384), (2.351, 0.129, 1.384), (2.238, 0.1827, 1.345), (2.351, 0.1827, 1.345), (2.238, 0.1622, 1.281), (2.351, 0.1622, 1.281), (2.238, 0.09584, 1.281), (2.351, 0.09584, 1.281), (2.238, 0.07534, 1.345), (2.351, 0.07534, 1.345)], [], [(0, 1, 3, 2), (2, 3, 7, 6), (6, 7, 5, 4), (4, 5, 1, 0), (2, 6, 4, 0), (7, 3, 1, 5), (8, 9, 11, 10), (10, 11, 13, 12), (12, 13, 15, 14), (11, 9, 17, 15, 13), (14, 15, 17, 16), (16, 17, 9, 8), (8, 10, 12, 14, 16), (18, 19, 21, 20), (20, 21, 23, 22), (22, 23, 25, 24), (21, 19, 27, 25, 23), (24, 25, 27, 26), (26, 27, 19, 18), (18, 20, 22, 24, 26)])
me_cube_004.polygons.foreach_set('material_index', [0, 0, 0, 0, 0, 0, 1, 1, 1, 1, 1, 1, 1, 1, 1, 1, 1, 1, 1, 1])
_uv = me_cube_004.uv_layers.new(name='UVMap')
_uv.uv.foreach_set('vector', [0.77, 0.4986, 0.756, 0.4986, 0.756, 0.2236, 0.77, 0.2236, 0.2579, 0.7485, 0.244, 0.7485, 0.244, 0.4925, 0.2579, 0.4925, 0.756, 0.4986, 0.7421, 0.4986, 0.7421, 0.2236, 0.756, 0.2236, 0.244, 0.7485, 0.23, 0.7485, 0.23, 0.4925, 0.244, 0.4925, 0.486, 0.4925, 0.23, 0.4925, 0.23, 0.2236, 0.486, 0.2236, 0.486, 0.2236, 0.7421, 0.2236, 0.7421, 0.4925, 0.486, 0.4925, 0.2938, 0.4925, 0.2938, 0.5176, 0.2818, 0.5176, 0.2818, 0.4925, 0.4554, 0.5176, 0.4554, 0.4925, 0.4701, 0.4925, 0.4701, 0.5176, 0.4113, 0.5176, 0.4113, 0.4925, 0.4261, 0.4925, 0.4261, 0.5176, 0.3284, 0.4971, 0.3284, 0.5118, 0.3144, 0.5164, 0.3057, 0.5045, 0.3144, 0.4925, 0.4848, 0.4925, 0.4848, 0.5176, 0.4701, 0.5176, 0.4701, 0.4925, 0.3057, 0.4925, 0.3057, 0.5176, 0.2938, 0.5176, 0.2938, 0.4925, 0.3965, 0.4971, 0.3965, 0.5118, 0.3825, 0.5164, 0.3738, 0.5045, 0.3825, 0.4925, 0.2699, 0.4925, 0.2699, 0.5176, 0.2579, 0.5176, 0.2579, 0.4925, 0.4407, 0.4925, 0.4407, 0.5176, 0.4261, 0.5176, 0.4261, 0.4925, 0.4113, 0.4925, 0.4113, 0.5176, 0.3965, 0.5176, 0.3965, 0.4925, 0.3511, 0.4971, 0.3511, 0.5118, 0.3371, 0.5164, 0.3284, 0.5045, 0.3371, 0.4925, 0.4407, 0.5176, 0.4407, 0.4925, 0.4554, 0.4925, 0.4554, 0.5176, 0.2818, 0.4925, 0.2818, 0.5176, 0.2699, 0.5176, 0.2699, 0.4925, 0.3738, 0.4971, 0.3738, 0.5118, 0.3598, 0.5164, 0.3511, 0.5045, 0.3598, 0.4925])
me_cube_004.materials.append(mat_wood1)
me_cube_004.materials.append(mat_metal1)
me_cube_004.use_remesh_fix_poles = True
me_cube_004.use_remesh_preserve_attributes = False
me_cube_004.use_mirror_vertex_groups = False
me_cube_004.update()
me_cube_005 = bpy.data.meshes.new('Cube.005')
me_cube_005.from_pydata([(10.47, 0.2343, 0.07962), (10.47, 0.2343, -0.1202), (-6.695, 0.2343, -1.838), (-6.695, 0.2343, 1.798), (-7.021, 0.2343, 1.261), (-7.021, 0.2343, -1.301), (-4.07, 0.2343, 2.522), (-3.938, 0.2343, 2.546), (-0.9564, 0.2343, 2.859), (-0.8314, 0.2343, 2.865), (0.9575, 0.2343, 2.862), (1.081, 0.2343, 2.858), (3.057, 0.2343, 2.732), (3.181, 0.2343, 2.718), (5.149, 0.2343, 2.381), (5.275, 0.2343, 2.351), (7.772, 0.2343, 1.579), (7.899, 0.2343, 1.525), (7.899, 0.2343, -1.566), (7.772, 0.2343, -1.62), (5.275, 0.2343, -2.392), (5.149, 0.2343, -2.422), (3.181, 0.2343, -2.758), (3.057, 0.2343, -2.773), (1.081, 0.2343, -2.899), (0.9575, 0.2343, -2.903), (-0.8314, 0.2343, -2.906), (-0.9564, 0.2343, -2.899), (-3.938, 0.2343, -2.587), (-4.07, 0.2343, -2.562), (-4.063, 0.2541, 2.483), (-3.932, 0.2569, 2.509), (0.9562, 0.2567, 2.825), (1.079, 0.2568, 2.821), (3.052, 0.2569, 2.695), (3.176, 0.256, 2.68), (5.141, 0.2585, 2.346), (5.266, 0.2567, 2.315), (7.758, 0.2589, 1.545), (7.883, 0.2558, 1.49), (7.883, 0.2558, -1.53), (7.758, 0.2589, -1.586), (5.266, 0.2567, -2.355), (5.141, 0.2585, -2.386), (3.176, 0.256, -2.72), (3.052, 0.2569, -2.736), (1.079, 0.2568, -2.861), (0.9562, 0.2567, -2.865), (-0.8295, 0.2575, -2.868), (-0.9545, 0.2565, -2.861), (-3.932, 0.2569, -2.55), (-4.063, 0.2541, -2.524)], [], [(4, 3, 6, 30, 31, 7, 8, 9, 10, 32, 33, 11, 12, 34, 35, 13, 14, 36, 37, 15, 16, 38, 39, 17, 0, 1, 18, 40, 41, 19, 20, 42, 43, 21, 22, 44, 45, 23, 24, 46, 47, 25, 26, 48, 49, 27, 28, 50, 51, 29, 2, 5)])
_uv = me_cube_005.uv_layers.new(name='UVMap')
_uv.uv.foreach_set('vector', [0.0, 0.0, 0.0, 0.0, 0.0, 0.0, 0.0, 0.0, 0.0, 0.0, 0.0, 0.0, 0.0, 0.0, 0.0, 0.0, 0.0, 0.0, 0.0, 0.0, 0.0, 0.0, 0.0, 0.0, 0.0, 0.0, 0.0, 0.0, 0.0, 0.0, 0.0, 0.0, 0.0, 0.0, 0.0, 0.0, 0.0, 0.0, 0.0, 0.0, 0.0, 0.0, 0.0, 0.0, 0.0, 0.0, 0.0, 0.0, 0.0, 0.0, 0.0, 0.0, 0.0, 0.0, 0.0, 0.0, 0.0, 0.0, 0.0, 0.0, 0.0, 0.0, 0.0, 0.0, 0.0, 0.0, 0.0, 0.0, 0.0, 0.0, 0.0, 0.0, 0.0, 0.0, 0.0, 0.0, 0.0, 0.0, 0.0, 0.0, 0.0, 0.0, 0.0, 0.0, 0.0, 0.0, 0.0, 0.0, 0.0, 0.0, 0.0, 0.0, 0.0, 0.0, 0.0, 0.0, 0.0, 0.0, 0.0, 0.0, 0.0, 0.0, 0.0, 0.0])
me_cube_005.materials.append(mat_wood1)
me_cube_005.materials.append(mat_metal1)
me_cube_005.use_remesh_fix_poles = True
me_cube_005.use_remesh_preserve_attributes = False
me_cube_005.use_mirror_vertex_groups = False
me_cube_005.update()

# ---- objects
ob_flatboathull = bpy.data.objects.new('FlatBoatHull', me_cube_001)
ob_flatboatbox = bpy.data.objects.new('FlatBoatBox', me_cube_002)
ob_flatboatboxlidl = bpy.data.objects.new('FlatBoatBoxLidL', me_cube_003)
ob_flatboatboxlidr = bpy.data.objects.new('FlatBoatBoxLidR', me_cube_004)
ob_flatboathullmask = bpy.data.objects.new('FlatBoatHullMask', me_cube_005)

# ---- transforms, parenting, visibility, modifiers, constraints
ob_flatboathull.location = (0.0, 0.0, 0.0)
ob_flatboathull.rotation_euler = (1.571, 0.0, 0.0)
ob_flatboathull.lineart.crease_threshold = 0.0
ob_flatboatbox.location = (0.0, 0.0, 0.0)
ob_flatboatbox.rotation_euler = (1.571, -0.0, 0.0)
ob_flatboatbox.lineart.crease_threshold = 0.0
ob_flatboatboxlidl.location = (0.0, 0.0, 0.0)
ob_flatboatboxlidl.rotation_euler = (1.571, -0.0, 0.0)
ob_flatboatboxlidl.lineart.crease_threshold = 0.0
ob_flatboatboxlidr.location = (0.0, 0.0, 0.0)
ob_flatboatboxlidr.rotation_euler = (1.571, -0.0, 0.0)
ob_flatboatboxlidr.lineart.crease_threshold = 0.0
ob_flatboathullmask.location = (0.0, 0.0, 0.0)
ob_flatboathullmask.rotation_euler = (1.571, 0.0, 0.0)
ob_flatboathullmask.lineart.crease_threshold = 0.0

# ---- collection membership
col_collection.objects.link(ob_flatboathull)
col_collection.objects.link(ob_flatboatbox)
col_collection.objects.link(ob_flatboatboxlidl)
col_collection.objects.link(ob_flatboatboxlidr)
col_collection.objects.link(ob_flatboathullmask)

# ---- scene / render settings (as saved in the file)
scene.frame_start = 1; scene.frame_end = 250; scene.frame_set(1)
scene.render.engine = 'BLENDER_EEVEE_NEXT'
scene.cycles.use_denoising = False
scene.cycles.samples = 128
scene.cycles.sampling_pattern = 'TABULATED_SOBOL'
scene.cycles.use_adaptive_sampling = False
scene.cycles.use_light_tree = False
scene.view_settings.view_transform = 'Filmic'
bpy.context.view_layer.update()

# ---- added for rendering (the .blend has no active camera and no usable light): camera, sun
cam_auto = bpy.data.cameras.new('AutoCamera')
cam_auto.lens = 50.0
cam_auto.sensor_width = 36.0
cam_auto.clip_end = 1000.0
ob_auto_camera = bpy.data.objects.new('AutoCamera', cam_auto)
scene.collection.objects.link(ob_auto_camera)
ob_auto_camera.location = (21.0411, -22.733, 15.3207)
ob_auto_camera.rotation_euler = (1.09748, -7.21219e-08, 0.694738)
scene.camera = ob_auto_camera
light_auto_sun = bpy.data.lights.new('AutoSun', 'SUN')
light_auto_sun.energy = 3.0
light_auto_sun.angle = 0.0523599
ob_auto_sun = bpy.data.objects.new('AutoSun', light_auto_sun)
scene.collection.objects.link(ob_auto_sun)
ob_auto_sun.rotation_euler = (0.872665, 0.174533, 0.523599)
bpy.context.view_layer.update()
